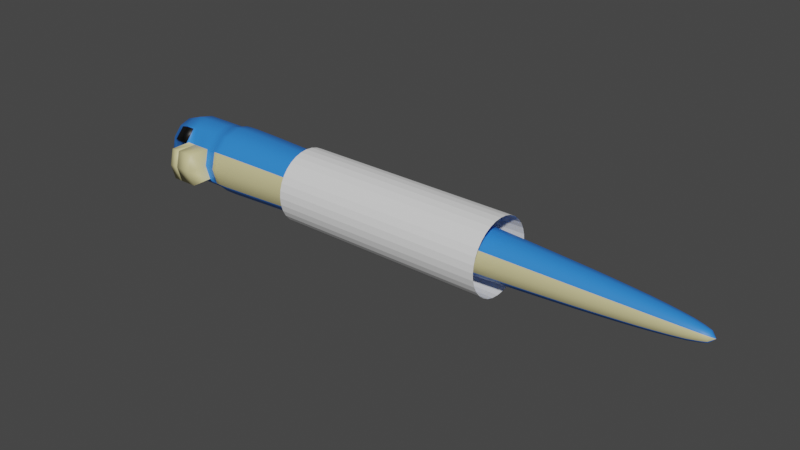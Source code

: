# Source: dratini.blend  (saved by Blender 2.90.8; exported with 4.5.12 LTS)
import bpy
from mathutils import Matrix  # noqa: F401  (used for matrix-valued properties, if any)

bpy.ops.wm.read_factory_settings(use_empty=True)
scene = bpy.context.scene
scene.name = 'Scene'

# ---- collections
col_collection = bpy.data.collections.new('Collection'); scene.collection.children.link(col_collection)

# ---- materials (node trees are filled in below, after node groups)
mat_body_1 = bpy.data.materials.new('body 1')
mat_body_1.use_transparent_shadow = False
mat_body_2 = bpy.data.materials.new('body 2')
mat_body_2.use_transparent_shadow = False
mat_eyes_1 = bpy.data.materials.new('eyes 1')
mat_eyes_1.use_transparent_shadow = False

# ---- material node trees
mat_body_1.use_nodes = True; mat_body_1.node_tree.nodes.clear()
_N = mat_body_1.node_tree.nodes; _L = mat_body_1.node_tree.links
n0 = _N.new('ShaderNodeBsdfPrincipled'); n0.name = 'Principled BSDF'; n0.location = (10, 300)
n0.distribution = 'GGX'
n0.subsurface_method = 'BURLEY'
n0.inputs[0].default_value = (0.02846, 0.2234, 0.8, 1.0)
n0.inputs[3].default_value = 1.45
n0.inputs[27].default_value = (0.0, 0.0, 0.0, 1.0)
n0.inputs[28].default_value = 1.0
n1 = _N.new('ShaderNodeOutputMaterial'); n1.name = 'Material Output'; n1.location = (300, 300)
_L.new(n0.outputs[0], n1.inputs[0])
n1.is_active_output = True
mat_body_2.use_nodes = True; mat_body_2.node_tree.nodes.clear()
_N = mat_body_2.node_tree.nodes; _L = mat_body_2.node_tree.links
n0 = _N.new('ShaderNodeBsdfPrincipled'); n0.name = 'Principled BSDF'; n0.location = (10, 300)
n0.distribution = 'GGX'
n0.subsurface_method = 'BURLEY'
n0.inputs[0].default_value = (0.6351, 0.5725, 0.2908, 1.0)
n0.inputs[3].default_value = 1.45
n0.inputs[27].default_value = (0.0, 0.0, 0.0, 1.0)
n0.inputs[28].default_value = 1.0
n1 = _N.new('ShaderNodeOutputMaterial'); n1.name = 'Material Output'; n1.location = (300, 300)
_L.new(n0.outputs[0], n1.inputs[0])
n1.is_active_output = True
mat_eyes_1.use_nodes = True; mat_eyes_1.node_tree.nodes.clear()
_N = mat_eyes_1.node_tree.nodes; _L = mat_eyes_1.node_tree.links
n0 = _N.new('ShaderNodeBsdfPrincipled'); n0.name = 'Principled BSDF'; n0.location = (10, 300)
n0.distribution = 'GGX'
n0.subsurface_method = 'BURLEY'
n0.inputs[0].default_value = (0.0, 0.0, 0.0, 1.0)
n0.inputs[3].default_value = 1.45
n0.inputs[27].default_value = (0.0, 0.0, 0.0, 1.0)
n0.inputs[28].default_value = 1.0
n1 = _N.new('ShaderNodeOutputMaterial'); n1.name = 'Material Output'; n1.location = (300, 300)
_L.new(n0.outputs[0], n1.inputs[0])
n1.is_active_output = True

# ---- world
world_world = bpy.data.worlds.new('World'); scene.world = world_world
world_world.use_nodes = True; world_world.node_tree.nodes.clear()
_N = world_world.node_tree.nodes; _L = world_world.node_tree.links
n0 = _N.new('ShaderNodeOutputWorld'); n0.name = 'World Output'; n0.location = (300, 300)
n1 = _N.new('ShaderNodeBackground'); n1.name = 'Background'; n1.location = (10, 300)
n1.inputs[0].default_value = (0.05088, 0.05088, 0.05088, 1.0)
_L.new(n1.outputs[0], n0.inputs[0])
n0.is_active_output = True
world_world.color = (0.05088, 0.05088, 0.05088)
world_world.use_sun_shadow = False
world_world.sun_shadow_jitter_overblur = 0.0

# ---- meshes
me_cylinder = bpy.data.meshes.new('Cylinder')
me_cylinder.from_pydata([(1.0, 7.55e-08, -1.0), (1.0, 7.55e-08, 1.0), (0.9808, -0.1951, -1.0), (0.9808, -0.1951, 1.0), (0.9239, -0.3827, -1.0), (0.9239, -0.3827, 1.0), (0.8315, -0.5556, -1.0), (0.8315, -0.5556, 1.0), (0.7071, -0.7071, -1.0), (0.7071, -0.7071, 1.0), (0.5556, -0.8315, -1.0), (0.5556, -0.8315, 1.0), (0.3827, -0.9239, -1.0), (0.3827, -0.9239, 1.0), (0.1951, -0.9808, -1.0), (0.1951, -0.9808, 1.0), (-3.258e-07, -1.0, -1.0), (-3.258e-07, -1.0, 1.0), (-0.1951, -0.9808, -1.0), (-0.1951, -0.9808, 1.0), (-0.3827, -0.9239, -1.0), (-0.3827, -0.9239, 1.0), (-0.5556, -0.8315, -1.0), (-0.5556, -0.8315, 1.0), (-0.7071, -0.7071, -1.0), (-0.7071, -0.7071, 1.0), (-0.8315, -0.5556, -1.0), (-0.8315, -0.5556, 1.0), (-0.9239, -0.3827, -1.0), (-0.9239, -0.3827, 1.0), (-0.9808, -0.1951, -1.0), (-0.9808, -0.1951, 1.0), (-1.0, 9.656e-07, -1.0), (-1.0, 9.656e-07, 1.0), (1.0, 0.0, 0.8), (1.0, 0.0, 0.6), (1.0, 0.0, 0.4), (1.0, 0.0, 0.2), (1.0, 0.0, 0.0), (1.0, 0.0, -0.2), (1.0, 0.0, -0.4), (1.0, 0.0, -0.6), (1.0, 0.0, -0.8), (0.9808, -0.1951, 0.8), (0.9808, -0.1951, 0.6), (0.9808, -0.1951, 0.4), (0.9808, -0.1951, 0.2), (0.9808, -0.1951, 0.0), (0.9808, -0.1951, -0.2), (0.9808, -0.1951, -0.4), (0.9808, -0.1951, -0.6), (0.9808, -0.1951, -0.8), (0.9239, -0.3827, 0.8), (0.9239, -0.3827, 0.6), (0.9239, -0.3827, 0.4), (0.9239, -0.3827, 0.2), (0.9239, -0.3827, 0.0), (0.9239, -0.3827, -0.2), (0.9239, -0.3827, -0.4), (0.9239, -0.3827, -0.6), (0.9239, -0.3827, -0.8), (0.8315, -0.5556, 0.8), (0.8315, -0.5556, 0.6), (0.8315, -0.5556, 0.4), (0.8315, -0.5556, 0.2), (0.8315, -0.5556, 0.0), (0.8315, -0.5556, -0.2), (0.8315, -0.5556, -0.4), (0.8315, -0.5556, -0.6), (0.8315, -0.5556, -0.8), (0.7071, -0.7071, 0.8), (0.7071, -0.7071, 0.6), (0.7071, -0.7071, 0.4), (0.7071, -0.7071, 0.2), (0.7071, -0.7071, 0.0), (0.7071, -0.7071, -0.2), (0.7071, -0.7071, -0.4), (0.7071, -0.7071, -0.6), (0.7071, -0.7071, -0.8), (0.5556, -0.8315, 0.8), (0.5556, -0.8315, 0.6), (0.5556, -0.8315, 0.4), (0.5556, -0.8315, 0.2), (0.5556, -0.8315, 0.0), (0.5556, -0.8315, -0.2), (0.5556, -0.8315, -0.4), (0.5556, -0.8315, -0.6), (0.5556, -0.8315, -0.8), (0.3827, -0.9239, 0.8), (0.3827, -0.9239, 0.6), (0.3827, -0.9239, 0.4), (0.3827, -0.9239, 0.2), (0.3827, -0.9239, 0.0), (0.3827, -0.9239, -0.2), (0.3827, -0.9239, -0.4), (0.3827, -0.9239, -0.6), (0.3827, -0.9239, -0.8), (0.1951, -0.9808, 0.8), (0.1951, -0.9808, 0.6), (0.1951, -0.9808, 0.4), (0.1951, -0.9808, 0.2), (0.1951, -0.9808, 0.0), (0.1951, -0.9808, -0.2), (0.1951, -0.9808, -0.4), (0.1951, -0.9808, -0.6), (0.1951, -0.9808, -0.8), (-3.258e-07, -1.0, 0.8), (-3.258e-07, -1.0, 0.6), (-3.258e-07, -1.0, 0.4), (-3.258e-07, -1.0, 0.2), (-3.258e-07, -1.0, 0.0), (-3.258e-07, -1.0, -0.2), (-3.258e-07, -1.0, -0.4), (-3.258e-07, -1.0, -0.6), (-3.258e-07, -1.0, -0.8), (-0.1951, -0.9808, 0.8), (-0.1951, -0.9808, 0.6), (-0.1951, -0.9808, 0.4), (-0.1951, -0.9808, 0.2), (-0.1951, -0.9808, 0.0), (-0.1951, -0.9808, -0.2), (-0.1951, -0.9808, -0.4), (-0.1951, -0.9808, -0.6), (-0.1951, -0.9808, -0.8), (-0.3827, -0.9239, 0.8), (-0.3827, -0.9239, 0.6), (-0.3827, -0.9239, 0.4), (-0.3827, -0.9239, 0.2), (-0.3827, -0.9239, 0.0), (-0.3827, -0.9239, -0.2), (-0.3827, -0.9239, -0.4), (-0.3827, -0.9239, -0.6), (-0.3827, -0.9239, -0.8), (-0.5556, -0.8315, 0.8), (-0.5556, -0.8315, 0.6), (-0.5556, -0.8315, 0.4), (-0.5556, -0.8315, 0.2), (-0.5556, -0.8315, 0.0), (-0.5556, -0.8315, -0.2), (-0.5556, -0.8315, -0.4), (-0.5556, -0.8315, -0.6), (-0.5556, -0.8315, -0.8), (-0.7071, -0.7071, 0.8), (-0.7071, -0.7071, 0.6), (-0.7071, -0.7071, 0.4), (-0.7071, -0.7071, 0.2), (-0.7071, -0.7071, 0.0), (-0.7071, -0.7071, -0.2), (-0.7071, -0.7071, -0.4), (-0.7071, -0.7071, -0.6), (-0.7071, -0.7071, -0.8), (-0.8315, -0.5556, 0.8), (-0.8315, -0.5556, 0.6), (-0.8315, -0.5556, 0.4), (-0.8315, -0.5556, 0.2), (-0.8315, -0.5556, 0.0), (-0.8315, -0.5556, -0.2), (-0.8315, -0.5556, -0.4), (-0.8315, -0.5556, -0.6), (-0.8315, -0.5556, -0.8), (-0.9239, -0.3827, 0.8), (-0.9239, -0.3827, 0.6), (-0.9239, -0.3827, 0.4), (-0.9239, -0.3827, 0.2), (-0.9239, -0.3827, 0.0), (-0.9239, -0.3827, -0.2), (-0.9239, -0.3827, -0.4), (-0.9239, -0.3827, -0.6), (-0.9239, -0.3827, -0.8), (-0.9808, -0.1951, 0.8), (-0.9808, -0.1951, 0.6), (-0.9808, -0.1951, 0.4), (-0.9808, -0.1951, 0.2), (-0.9808, -0.1951, 0.0), (-0.9808, -0.1951, -0.2), (-0.9808, -0.1951, -0.4), (-0.9808, -0.1951, -0.6), (-0.9808, -0.1951, -0.8), (-1.0, 0.0, 0.8), (-1.0, 0.0, 0.6), (-1.0, 0.0, 0.4), (-1.0, 0.0, 0.2), (-1.0, 0.0, 0.0), (-1.0, 0.0, -0.2), (-1.0, 0.0, -0.4), (-1.0, 0.0, -0.6), (-1.0, 0.0, -0.8)], [], [(34, 1, 3, 43), (43, 3, 5, 52), (52, 5, 7, 61), (61, 7, 9, 70), (70, 9, 11, 79), (79, 11, 13, 88), (88, 13, 15, 97), (97, 15, 17, 106), (106, 17, 19, 115), (115, 19, 21, 124), (124, 21, 23, 133), (133, 23, 25, 142), (142, 25, 27, 151), (151, 27, 29, 160), (160, 29, 31, 169), (169, 31, 33, 178), (30, 177, 186, 32), (177, 176, 185, 186), (176, 175, 184, 185), (175, 174, 183, 184), (174, 173, 182, 183), (173, 172, 181, 182), (172, 171, 180, 181), (171, 170, 179, 180), (170, 169, 178, 179), (28, 168, 177, 30), (168, 167, 176, 177), (167, 166, 175, 176), (166, 165, 174, 175), (165, 164, 173, 174), (164, 163, 172, 173), (163, 162, 171, 172), (162, 161, 170, 171), (161, 160, 169, 170), (26, 159, 168, 28), (159, 158, 167, 168), (158, 157, 166, 167), (157, 156, 165, 166), (156, 155, 164, 165), (155, 154, 163, 164), (154, 153, 162, 163), (153, 152, 161, 162), (152, 151, 160, 161), (24, 150, 159, 26), (150, 149, 158, 159), (149, 148, 157, 158), (148, 147, 156, 157), (147, 146, 155, 156), (146, 145, 154, 155), (145, 144, 153, 154), (144, 143, 152, 153), (143, 142, 151, 152), (22, 141, 150, 24), (141, 140, 149, 150), (140, 139, 148, 149), (139, 138, 147, 148), (138, 137, 146, 147), (137, 136, 145, 146), (136, 135, 144, 145), (135, 134, 143, 144), (134, 133, 142, 143), (20, 132, 141, 22), (132, 131, 140, 141), (131, 130, 139, 140), (130, 129, 138, 139), (129, 128, 137, 138), (128, 127, 136, 137), (127, 126, 135, 136), (126, 125, 134, 135), (125, 124, 133, 134), (18, 123, 132, 20), (123, 122, 131, 132), (122, 121, 130, 131), (121, 120, 129, 130), (120, 119, 128, 129), (119, 118, 127, 128), (118, 117, 126, 127), (117, 116, 125, 126), (116, 115, 124, 125), (16, 114, 123, 18), (114, 113, 122, 123), (113, 112, 121, 122), (112, 111, 120, 121), (111, 110, 119, 120), (110, 109, 118, 119), (109, 108, 117, 118), (108, 107, 116, 117), (107, 106, 115, 116), (14, 105, 114, 16), (105, 104, 113, 114), (104, 103, 112, 113), (103, 102, 111, 112), (102, 101, 110, 111), (101, 100, 109, 110), (100, 99, 108, 109), (99, 98, 107, 108), (98, 97, 106, 107), (12, 96, 105, 14), (96, 95, 104, 105), (95, 94, 103, 104), (94, 93, 102, 103), (93, 92, 101, 102), (92, 91, 100, 101), (91, 90, 99, 100), (90, 89, 98, 99), (89, 88, 97, 98), (10, 87, 96, 12), (87, 86, 95, 96), (86, 85, 94, 95), (85, 84, 93, 94), (84, 83, 92, 93), (83, 82, 91, 92), (82, 81, 90, 91), (81, 80, 89, 90), (80, 79, 88, 89), (8, 78, 87, 10), (78, 77, 86, 87), (77, 76, 85, 86), (76, 75, 84, 85), (75, 74, 83, 84), (74, 73, 82, 83), (73, 72, 81, 82), (72, 71, 80, 81), (71, 70, 79, 80), (6, 69, 78, 8), (69, 68, 77, 78), (68, 67, 76, 77), (67, 66, 75, 76), (66, 65, 74, 75), (65, 64, 73, 74), (64, 63, 72, 73), (63, 62, 71, 72), (62, 61, 70, 71), (4, 60, 69, 6), (60, 59, 68, 69), (59, 58, 67, 68), (58, 57, 66, 67), (57, 56, 65, 66), (56, 55, 64, 65), (55, 54, 63, 64), (54, 53, 62, 63), (53, 52, 61, 62), (2, 51, 60, 4), (51, 50, 59, 60), (50, 49, 58, 59), (49, 48, 57, 58), (48, 47, 56, 57), (47, 46, 55, 56), (46, 45, 54, 55), (45, 44, 53, 54), (44, 43, 52, 53), (0, 42, 51, 2), (42, 41, 50, 51), (41, 40, 49, 50), (40, 39, 48, 49), (39, 38, 47, 48), (38, 37, 46, 47), (37, 36, 45, 46), (36, 35, 44, 45), (35, 34, 43, 44)])
_uv = me_cylinder.uv_layers.new(name='UVMap')
_uv.uv.foreach_set('vector', [0.75, 0.95, 0.75, 1.0, 0.7188, 1.0, 0.7187, 0.95, 0.7187, 0.95, 0.7188, 1.0, 0.6875, 1.0, 0.6875, 0.95, 0.6875, 0.95, 0.6875, 1.0, 0.6562, 1.0, 0.6562, 0.95, 0.6562, 0.95, 0.6562, 1.0, 0.625, 1.0, 0.625, 0.95, 0.625, 0.95, 0.625, 1.0, 0.5938, 1.0, 0.5938, 0.95, 0.5938, 0.95, 0.5938, 1.0, 0.5625, 1.0, 0.5625, 0.95, 0.5625, 0.95, 0.5625, 1.0, 0.5312, 1.0, 0.5312, 0.95, 0.5312, 0.95, 0.5312, 1.0, 0.5, 1.0, 0.5, 0.95, 0.5, 0.95, 0.5, 1.0, 0.4688, 1.0, 0.4688, 0.95, 0.4688, 0.95, 0.4688, 1.0, 0.4375, 1.0, 0.4375, 0.95, 0.4375, 0.95, 0.4375, 1.0, 0.4062, 1.0, 0.4062, 0.95, 0.4062, 0.95, 0.4062, 1.0, 0.375, 1.0, 0.375, 0.95, 0.375, 0.95, 0.375, 1.0, 0.3438, 1.0, 0.3438, 0.95, 0.3438, 0.95, 0.3438, 1.0, 0.3125, 1.0, 0.3125, 0.95, 0.3125, 0.95, 0.3125, 1.0, 0.2812, 1.0, 0.2812, 0.95, 0.2812, 0.95, 0.2812, 1.0, 0.25, 1.0, 0.25, 0.95, 0.2812, 0.5, 0.2812, 0.55, 0.25, 0.55, 0.25, 0.5, 0.2812, 0.55, 0.2812, 0.6, 0.25, 0.6, 0.25, 0.55, 0.2812, 0.6, 0.2812, 0.65, 0.25, 0.65, 0.25, 0.6, 0.2812, 0.65, 0.2812, 0.7, 0.25, 0.7, 0.25, 0.65, 0.2812, 0.7, 0.2812, 0.75, 0.25, 0.75, 0.25, 0.7, 0.2812, 0.75, 0.2812, 0.8, 0.25, 0.8, 0.25, 0.75, 0.2812, 0.8, 0.2812, 0.85, 0.25, 0.85, 0.25, 0.8, 0.2812, 0.85, 0.2812, 0.9, 0.25, 0.9, 0.25, 0.85, 0.2812, 0.9, 0.2812, 0.95, 0.25, 0.95, 0.25, 0.9, 0.3125, 0.5, 0.3125, 0.55, 0.2812, 0.55, 0.2812, 0.5, 0.3125, 0.55, 0.3125, 0.6, 0.2812, 0.6, 0.2812, 0.55, 0.3125, 0.6, 0.3125, 0.65, 0.2812, 0.65, 0.2812, 0.6, 0.3125, 0.65, 0.3125, 0.7, 0.2812, 0.7, 0.2812, 0.65, 0.3125, 0.7, 0.3125, 0.75, 0.2812, 0.75, 0.2812, 0.7, 0.3125, 0.75, 0.3125, 0.8, 0.2812, 0.8, 0.2812, 0.75, 0.3125, 0.8, 0.3125, 0.85, 0.2812, 0.85, 0.2812, 0.8, 0.3125, 0.85, 0.3125, 0.9, 0.2812, 0.9, 0.2812, 0.85, 0.3125, 0.9, 0.3125, 0.95, 0.2812, 0.95, 0.2812, 0.9, 0.3438, 0.5, 0.3438, 0.55, 0.3125, 0.55, 0.3125, 0.5, 0.3438, 0.55, 0.3437, 0.6, 0.3125, 0.6, 0.3125, 0.55, 0.3437, 0.6, 0.3437, 0.65, 0.3125, 0.65, 0.3125, 0.6, 0.3437, 0.65, 0.3437, 0.7, 0.3125, 0.7, 0.3125, 0.65, 0.3437, 0.7, 0.3437, 0.75, 0.3125, 0.75, 0.3125, 0.7, 0.3437, 0.75, 0.3438, 0.8, 0.3125, 0.8, 0.3125, 0.75, 0.3438, 0.8, 0.3438, 0.85, 0.3125, 0.85, 0.3125, 0.8, 0.3438, 0.85, 0.3438, 0.9, 0.3125, 0.9, 0.3125, 0.85, 0.3438, 0.9, 0.3438, 0.95, 0.3125, 0.95, 0.3125, 0.9, 0.375, 0.5, 0.375, 0.55, 0.3438, 0.55, 0.3438, 0.5, 0.375, 0.55, 0.375, 0.6, 0.3437, 0.6, 0.3438, 0.55, 0.375, 0.6, 0.375, 0.65, 0.3437, 0.65, 0.3437, 0.6, 0.375, 0.65, 0.375, 0.7, 0.3437, 0.7, 0.3437, 0.65, 0.375, 0.7, 0.375, 0.75, 0.3437, 0.75, 0.3437, 0.7, 0.375, 0.75, 0.375, 0.8, 0.3438, 0.8, 0.3437, 0.75, 0.375, 0.8, 0.375, 0.85, 0.3438, 0.85, 0.3438, 0.8, 0.375, 0.85, 0.375, 0.9, 0.3438, 0.9, 0.3438, 0.85, 0.375, 0.9, 0.375, 0.95, 0.3438, 0.95, 0.3438, 0.9, 0.4062, 0.5, 0.4062, 0.55, 0.375, 0.55, 0.375, 0.5, 0.4062, 0.55, 0.4062, 0.6, 0.375, 0.6, 0.375, 0.55, 0.4062, 0.6, 0.4063, 0.65, 0.375, 0.65, 0.375, 0.6, 0.4063, 0.65, 0.4063, 0.7, 0.375, 0.7, 0.375, 0.65, 0.4063, 0.7, 0.4062, 0.75, 0.375, 0.75, 0.375, 0.7, 0.4062, 0.75, 0.4062, 0.8, 0.375, 0.8, 0.375, 0.75, 0.4062, 0.8, 0.4062, 0.85, 0.375, 0.85, 0.375, 0.8, 0.4062, 0.85, 0.4062, 0.9, 0.375, 0.9, 0.375, 0.85, 0.4062, 0.9, 0.4062, 0.95, 0.375, 0.95, 0.375, 0.9, 0.4375, 0.5, 0.4375, 0.55, 0.4062, 0.55, 0.4062, 0.5, 0.4375, 0.55, 0.4375, 0.6, 0.4062, 0.6, 0.4062, 0.55, 0.4375, 0.6, 0.4375, 0.65, 0.4063, 0.65, 0.4062, 0.6, 0.4375, 0.65, 0.4375, 0.7, 0.4063, 0.7, 0.4063, 0.65, 0.4375, 0.7, 0.4375, 0.75, 0.4062, 0.75, 0.4063, 0.7, 0.4375, 0.75, 0.4375, 0.8, 0.4062, 0.8, 0.4062, 0.75, 0.4375, 0.8, 0.4375, 0.85, 0.4062, 0.85, 0.4062, 0.8, 0.4375, 0.85, 0.4375, 0.9, 0.4062, 0.9, 0.4062, 0.85, 0.4375, 0.9, 0.4375, 0.95, 0.4062, 0.95, 0.4062, 0.9, 0.4688, 0.5, 0.4688, 0.55, 0.4375, 0.55, 0.4375, 0.5, 0.4688, 0.55, 0.4688, 0.6, 0.4375, 0.6, 0.4375, 0.55, 0.4688, 0.6, 0.4688, 0.65, 0.4375, 0.65, 0.4375, 0.6, 0.4688, 0.65, 0.4688, 0.7, 0.4375, 0.7, 0.4375, 0.65, 0.4688, 0.7, 0.4688, 0.75, 0.4375, 0.75, 0.4375, 0.7, 0.4688, 0.75, 0.4688, 0.8, 0.4375, 0.8, 0.4375, 0.75, 0.4688, 0.8, 0.4688, 0.85, 0.4375, 0.85, 0.4375, 0.8, 0.4688, 0.85, 0.4688, 0.9, 0.4375, 0.9, 0.4375, 0.85, 0.4688, 0.9, 0.4688, 0.95, 0.4375, 0.95, 0.4375, 0.9, 0.5, 0.5, 0.5, 0.55, 0.4688, 0.55, 0.4688, 0.5, 0.5, 0.55, 0.5, 0.6, 0.4688, 0.6, 0.4688, 0.55, 0.5, 0.6, 0.5, 0.65, 0.4688, 0.65, 0.4688, 0.6, 0.5, 0.65, 0.5, 0.7, 0.4688, 0.7, 0.4688, 0.65, 0.5, 0.7, 0.5, 0.75, 0.4688, 0.75, 0.4688, 0.7, 0.5, 0.75, 0.5, 0.8, 0.4688, 0.8, 0.4688, 0.75, 0.5, 0.8, 0.5, 0.85, 0.4688, 0.85, 0.4688, 0.8, 0.5, 0.85, 0.5, 0.9, 0.4688, 0.9, 0.4688, 0.85, 0.5, 0.9, 0.5, 0.95, 0.4688, 0.95, 0.4688, 0.9, 0.5312, 0.5, 0.5312, 0.55, 0.5, 0.55, 0.5, 0.5, 0.5312, 0.55, 0.5312, 0.6, 0.5, 0.6, 0.5, 0.55, 0.5312, 0.6, 0.5312, 0.65, 0.5, 0.65, 0.5, 0.6, 0.5312, 0.65, 0.5312, 0.7, 0.5, 0.7, 0.5, 0.65, 0.5312, 0.7, 0.5312, 0.75, 0.5, 0.75, 0.5, 0.7, 0.5312, 0.75, 0.5312, 0.8, 0.5, 0.8, 0.5, 0.75, 0.5312, 0.8, 0.5312, 0.85, 0.5, 0.85, 0.5, 0.8, 0.5312, 0.85, 0.5312, 0.9, 0.5, 0.9, 0.5, 0.85, 0.5312, 0.9, 0.5312, 0.95, 0.5, 0.95, 0.5, 0.9, 0.5625, 0.5, 0.5625, 0.55, 0.5312, 0.55, 0.5312, 0.5, 0.5625, 0.55, 0.5625, 0.6, 0.5312, 0.6, 0.5312, 0.55, 0.5625, 0.6, 0.5625, 0.65, 0.5312, 0.65, 0.5312, 0.6, 0.5625, 0.65, 0.5625, 0.7, 0.5312, 0.7, 0.5312, 0.65, 0.5625, 0.7, 0.5625, 0.75, 0.5312, 0.75, 0.5312, 0.7, 0.5625, 0.75, 0.5625, 0.8, 0.5312, 0.8, 0.5312, 0.75, 0.5625, 0.8, 0.5625, 0.85, 0.5312, 0.85, 0.5312, 0.8, 0.5625, 0.85, 0.5625, 0.9, 0.5312, 0.9, 0.5312, 0.85, 0.5625, 0.9, 0.5625, 0.95, 0.5312, 0.95, 0.5312, 0.9, 0.5938, 0.5, 0.5938, 0.55, 0.5625, 0.55, 0.5625, 0.5, 0.5938, 0.55, 0.5938, 0.6, 0.5625, 0.6, 0.5625, 0.55, 0.5938, 0.6, 0.5938, 0.65, 0.5625, 0.65, 0.5625, 0.6, 0.5938, 0.65, 0.5938, 0.7, 0.5625, 0.7, 0.5625, 0.65, 0.5938, 0.7, 0.5938, 0.75, 0.5625, 0.75, 0.5625, 0.7, 0.5938, 0.75, 0.5938, 0.8, 0.5625, 0.8, 0.5625, 0.75, 0.5938, 0.8, 0.5938, 0.85, 0.5625, 0.85, 0.5625, 0.8, 0.5938, 0.85, 0.5938, 0.9, 0.5625, 0.9, 0.5625, 0.85, 0.5938, 0.9, 0.5938, 0.95, 0.5625, 0.95, 0.5625, 0.9, 0.625, 0.5, 0.625, 0.55, 0.5938, 0.55, 0.5938, 0.5, 0.625, 0.55, 0.625, 0.6, 0.5938, 0.6, 0.5938, 0.55, 0.625, 0.6, 0.625, 0.65, 0.5938, 0.65, 0.5938, 0.6, 0.625, 0.65, 0.625, 0.7, 0.5938, 0.7, 0.5938, 0.65, 0.625, 0.7, 0.625, 0.75, 0.5938, 0.75, 0.5938, 0.7, 0.625, 0.75, 0.625, 0.8, 0.5938, 0.8, 0.5938, 0.75, 0.625, 0.8, 0.625, 0.85, 0.5938, 0.85, 0.5938, 0.8, 0.625, 0.85, 0.625, 0.9, 0.5938, 0.9, 0.5938, 0.85, 0.625, 0.9, 0.625, 0.95, 0.5938, 0.95, 0.5938, 0.9, 0.6562, 0.5, 0.6562, 0.55, 0.625, 0.55, 0.625, 0.5, 0.6562, 0.55, 0.6562, 0.6, 0.625, 0.6, 0.625, 0.55, 0.6562, 0.6, 0.6563, 0.65, 0.625, 0.65, 0.625, 0.6, 0.6563, 0.65, 0.6563, 0.7, 0.625, 0.7, 0.625, 0.65, 0.6563, 0.7, 0.6562, 0.75, 0.625, 0.75, 0.625, 0.7, 0.6562, 0.75, 0.6562, 0.8, 0.625, 0.8, 0.625, 0.75, 0.6562, 0.8, 0.6562, 0.85, 0.625, 0.85, 0.625, 0.8, 0.6562, 0.85, 0.6562, 0.9, 0.625, 0.9, 0.625, 0.85, 0.6562, 0.9, 0.6562, 0.95, 0.625, 0.95, 0.625, 0.9, 0.6875, 0.5, 0.6875, 0.55, 0.6562, 0.55, 0.6562, 0.5, 0.6875, 0.55, 0.6875, 0.6, 0.6562, 0.6, 0.6562, 0.55, 0.6875, 0.6, 0.6875, 0.65, 0.6563, 0.65, 0.6562, 0.6, 0.6875, 0.65, 0.6875, 0.7, 0.6563, 0.7, 0.6563, 0.65, 0.6875, 0.7, 0.6875, 0.75, 0.6562, 0.75, 0.6563, 0.7, 0.6875, 0.75, 0.6875, 0.8, 0.6562, 0.8, 0.6562, 0.75, 0.6875, 0.8, 0.6875, 0.85, 0.6562, 0.85, 0.6562, 0.8, 0.6875, 0.85, 0.6875, 0.9, 0.6562, 0.9, 0.6562, 0.85, 0.6875, 0.9, 0.6875, 0.95, 0.6562, 0.95, 0.6562, 0.9, 0.7188, 0.5, 0.7188, 0.55, 0.6875, 0.55, 0.6875, 0.5, 0.7188, 0.55, 0.7188, 0.6, 0.6875, 0.6, 0.6875, 0.55, 0.7188, 0.6, 0.7188, 0.65, 0.6875, 0.65, 0.6875, 0.6, 0.7188, 0.65, 0.7188, 0.7, 0.6875, 0.7, 0.6875, 0.65, 0.7188, 0.7, 0.7188, 0.75, 0.6875, 0.75, 0.6875, 0.7, 0.7188, 0.75, 0.7188, 0.8, 0.6875, 0.8, 0.6875, 0.75, 0.7188, 0.8, 0.7187, 0.85, 0.6875, 0.85, 0.6875, 0.8, 0.7187, 0.85, 0.7187, 0.9, 0.6875, 0.9, 0.6875, 0.85, 0.7187, 0.9, 0.7187, 0.95, 0.6875, 0.95, 0.6875, 0.9, 0.75, 0.5, 0.75, 0.55, 0.7188, 0.55, 0.7188, 0.5, 0.75, 0.55, 0.75, 0.6, 0.7188, 0.6, 0.7188, 0.55, 0.75, 0.6, 0.75, 0.65, 0.7188, 0.65, 0.7188, 0.6, 0.75, 0.65, 0.75, 0.7, 0.7188, 0.7, 0.7188, 0.65, 0.75, 0.7, 0.75, 0.75, 0.7188, 0.75, 0.7188, 0.7, 0.75, 0.75, 0.75, 0.8, 0.7188, 0.8, 0.7188, 0.75, 0.75, 0.8, 0.75, 0.85, 0.7187, 0.85, 0.7188, 0.8, 0.75, 0.85, 0.75, 0.9, 0.7187, 0.9, 0.7187, 0.85, 0.75, 0.9, 0.75, 0.95, 0.7187, 0.95, 0.7187, 0.9])
me_cylinder.use_remesh_fix_poles = True
me_cylinder.use_remesh_preserve_attributes = False
me_cylinder.use_mirror_vertex_groups = False
me_cylinder.update()
me_beziercurve = bpy.data.meshes.new('BezierCurve')
me_beziercurve.from_pydata([(-3.826, 0.745, 0.4316), (-3.804, 0.4299, 0.7475), (-3.77, -0.0004291, 0.8632), (-3.736, -0.4306, 0.7475), (-3.709, -0.7455, 0.4316), (-3.697, -0.8605, 5.66e-07), (-3.704, -0.745, -0.4316), (-3.727, -0.4299, -0.7475), (-3.76, 0.0004287, -0.8632), (-3.794, 0.4306, -0.7475), (-3.821, 0.7455, -0.4316), (-3.833, 0.8605, -7.589e-07), (-3.697, 0.7934, 0.4562), (-3.685, 0.46, 0.7898), (-3.668, 0.004592, 0.9118), (-3.651, -0.4507, 0.7896), (-3.637, -0.784, 0.4559), (-3.631, -0.9059, 0.0002209), (-3.635, -0.7837, -0.4554), (-3.646, -0.4503, -0.789), (-3.663, 0.005149, -0.911), (-3.68, 0.4605, -0.7888), (-3.694, 0.7937, -0.4551), (-3.7, 0.9156, 0.0005697), (-3.52, 0.8025, 0.4592), (-3.513, 0.4671, 0.7945), (-3.504, 0.008878, 0.9172), (-3.494, -0.4492, 0.7943), (-3.486, -0.7845, 0.4588), (-3.483, -0.9072, 0.0005295), (-3.484, -0.7843, -0.4577), (-3.491, -0.4488, -0.7931), (-3.501, 0.009367, -0.9157), (-3.51, 0.4675, -0.7929), (-3.518, 0.8028, -0.4573), (-3.522, 0.9254, 0.0009513), (-3.29, 0.8083, 0.4606), (-3.286, 0.472, 0.7969), (-3.28, 0.01255, 0.9199), (-3.273, -0.4468, 0.7966), (-3.268, -0.783, 0.4603), (-3.266, -0.9059, 0.0008168), (-3.267, -0.7827, -0.4586), (-3.272, -0.4464, -0.7948), (-3.278, 0.01302, -0.9178), (-3.284, 0.4724, -0.7946), (-3.289, 0.8086, -0.4582), (-3.292, 0.9315, 0.001259), (-3.008, 0.8036, 0.4563), (-3.005, 0.4705, 0.7892), (-3.001, 0.01566, 0.911), (-2.996, -0.4391, 0.789), (-2.993, -0.772, 0.456), (-2.992, -0.8938, 0.001067), (-2.992, -0.7718, -0.4538), (-2.995, -0.4387, -0.7867), (-2.999, 0.01612, -0.9084), (-3.004, 0.4709, -0.7864), (-3.007, 0.8038, -0.4534), (-3.009, 0.9256, 0.001513), (-2.675, 0.7983, 0.452), (-2.673, 0.4686, 0.7816), (-2.671, 0.01825, 0.9021), (-2.667, -0.432, 0.7813), (-2.665, -0.7616, 0.4516), (-2.664, -0.8821, 0.001277), (-2.665, -0.7613, -0.449), (-2.667, -0.4316, -0.7786), (-2.67, 0.0187, -0.8991), (-2.673, 0.469, -0.7783), (-2.675, 0.7985, -0.4486), (-2.676, 0.9191, 0.001721), (-2.297, 0.7887, 0.4454), (-2.295, 0.4639, 0.7701), (-2.293, 0.02034, 0.8888), (-2.291, -0.4232, 0.7698), (-2.289, -0.7478, 0.445), (-2.289, -0.8666, 0.001449), (-2.289, -0.7476, -0.4421), (-2.29, -0.4228, -0.7667), (-2.292, 0.02078, -0.8855), (-2.295, 0.4643, -0.7665), (-2.296, 0.7889, -0.4417), (-2.297, 0.9077, 0.001888), (-1.875, 0.7762, 0.4374), (-1.874, 0.4574, 0.756), (-1.873, 0.02196, 0.8726), (-1.871, -0.4134, 0.7558), (-1.87, -0.732, 0.437), (-1.87, -0.8486, 0.001584), (-1.87, -0.7318, -0.4338), (-1.871, -0.413, -0.7524), (-1.872, 0.02239, -0.869), (-1.874, 0.4577, -0.7522), (-1.875, 0.7764, -0.4334), (-1.875, 0.8929, 0.002015), (-1.415, 0.7632, 0.4293), (-1.415, 0.4504, 0.7419), (-1.414, 0.02314, 0.8563), (-1.413, -0.404, 0.7417), (-1.412, -0.7167, 0.4289), (-1.412, -0.831, 0.001684), (-1.412, -0.7165, -0.4255), (-1.413, -0.4037, -0.7381), (-1.414, 0.02357, -0.8525), (-1.414, 0.4507, -0.7379), (-1.415, 0.7634, -0.4251), (-1.415, 0.8777, 0.002108), (-0.9212, 0.7479, 0.4201), (-0.9208, 0.4419, 0.726), (-0.9204, 0.02392, 0.8378), (-0.9199, -0.394, 0.7258), (-0.9195, -0.6999, 0.4197), (-0.9193, -0.8118, 0.001751), (-0.9194, -0.6997, -0.4162), (-0.9197, -0.3936, -0.722), (-0.9202, 0.02434, -0.8339), (-0.9207, 0.4423, -0.7218), (-0.9211, 0.7481, -0.4158), (-0.9213, 0.86, 0.002166), (-0.3969, 0.7301, 0.4096), (-0.3967, 0.4318, 0.7077), (-0.3966, 0.02433, 0.8168), (-0.3964, -0.383, 0.7075), (-0.3963, -0.6812, 0.4092), (-0.3962, -0.7903, 0.001789), (-0.3962, -0.681, -0.4056), (-0.3963, -0.3827, -0.7037), (-0.3965, 0.02473, -0.8128), (-0.3967, 0.4321, -0.7035), (-0.3968, 0.7303, -0.4052), (-0.3969, 0.8393, 0.002193), (0.1534, 0.7119, 0.399), (0.1534, 0.4213, 0.6895), (0.1533, 0.02439, 0.7957), (0.1532, -0.3724, 0.6893), (0.1532, -0.6629, 0.3987), (0.1532, -0.7691, 0.001798), (0.1532, -0.6627, -0.395), (0.1532, -0.3721, -0.6855), (0.1533, 0.02478, -0.7917), (0.1534, 0.4216, -0.6853), (0.1534, 0.7121, -0.3947), (0.1534, 0.8183, 0.002193), (0.7255, 0.6934, 0.3885), (0.7254, 0.4105, 0.6712), (0.7251, 0.02414, 0.7746), (0.7248, -0.3622, 0.671), (0.7246, -0.6449, 0.3881), (0.7245, -0.7483, 0.001783), (0.7246, -0.6447, -0.3845), (0.7247, -0.3618, -0.6672), (0.725, 0.02452, -0.7707), (0.7253, 0.4108, -0.6671), (0.7255, 0.6935, -0.3842), (0.7256, 0.797, 0.002166), (1.315, 0.6716, 0.3762), (1.315, 0.3977, 0.65), (1.315, 0.0236, 0.7501), (1.314, -0.3505, 0.6498), (1.314, -0.6243, 0.3759), (1.314, -0.7244, 0.001745), (1.314, -0.6241, -0.3723), (1.314, -0.3501, -0.6461), (1.314, 0.02397, -0.7463), (1.315, 0.398, -0.6459), (1.315, 0.6718, -0.372), (1.315, 0.772, 0.002116), (1.918, 0.6495, 0.3638), (1.918, 0.3846, 0.6285), (1.918, 0.02281, 0.7254), (1.917, -0.3389, 0.6283), (1.917, -0.6037, 0.3635), (1.916, -0.7005, 0.001686), (1.916, -0.6035, -0.36), (1.917, -0.3386, -0.6248), (1.917, 0.02317, -0.7216), (1.918, 0.3849, -0.6246), (1.918, 0.6496, -0.3597), (1.918, 0.7465, 0.002046), (2.531, 0.6271, 0.3513), (2.53, 0.3712, 0.6071), (2.53, 0.0218, 0.7006), (2.529, -0.3276, 0.6069), (2.529, -0.5833, 0.351), (2.528, -0.6768, 0.00161), (2.528, -0.5831, -0.3478), (2.529, -0.3273, -0.6035), (2.53, 0.02214, -0.697), (2.53, 0.3715, -0.6033), (2.531, 0.6272, -0.3475), (2.531, 0.7208, 0.001957), (3.148, 0.6039, 0.3385), (3.148, 0.3573, 0.585), (3.147, 0.02059, 0.6751), (3.146, -0.3161, 0.5848), (3.146, -0.5625, 0.3382), (3.145, -0.6527, 0.001518), (3.146, -0.5624, -0.3352), (3.146, -0.3158, -0.5816), (3.147, 0.02093, -0.6717), (3.147, 0.3576, -0.5814), (3.148, 0.604, -0.3349), (3.148, 0.6942, 0.001852), (3.766, 0.5783, 0.3245), (3.766, 0.342, 0.5607), (3.765, 0.01923, 0.6471), (3.764, -0.3035, 0.5605), (3.764, -0.5397, 0.3242), (3.764, -0.6261, 0.001413), (3.764, -0.5396, -0.3213), (3.764, -0.3032, -0.5575), (3.765, 0.01955, -0.6439), (3.766, 0.3423, -0.5574), (3.766, 0.5785, -0.321), (3.767, 0.6649, 0.001734), (4.381, 0.5527, 0.3104), (4.381, 0.3266, 0.5364), (4.38, 0.01773, 0.6191), (4.379, -0.2911, 0.5362), (4.379, -0.5171, 0.3101), (4.378, -0.5997, 0.001298), (4.378, -0.5169, -0.3075), (4.379, -0.2908, -0.5335), (4.38, 0.01803, -0.6162), (4.381, 0.3268, -0.5333), (4.381, 0.5528, -0.3072), (4.381, 0.6355, 0.001605), (4.989, 0.5269, 0.2963), (4.988, 0.311, 0.5121), (4.987, 0.01613, 0.591), (4.986, -0.2787, 0.5119), (4.986, -0.4945, 0.296), (4.985, -0.5734, 0.001175), (4.986, -0.4943, -0.2937), (4.986, -0.2784, -0.5094), (4.987, 0.01642, -0.5884), (4.988, 0.3113, -0.5093), (4.988, 0.527, -0.2934), (4.989, 0.606, 0.001467), (5.584, 0.4997, 0.2814), (5.583, 0.2946, 0.4864), (5.583, 0.01446, 0.5614), (5.582, -0.2656, 0.4862), (5.581, -0.4706, 0.2812), (5.581, -0.5456, 0.001046), (5.581, -0.4705, -0.279), (5.582, -0.2654, -0.484), (5.582, 0.01474, -0.559), (5.583, 0.2948, -0.4839), (5.584, 0.4998, -0.2788), (5.584, 0.5748, 0.001324), (6.164, 0.4709, 0.2656), (6.163, 0.2773, 0.4592), (6.162, 0.01275, 0.53), (6.161, -0.2517, 0.4591), (6.161, -0.4453, 0.2654), (6.16, -0.5161, 0.0009141), (6.161, -0.4452, -0.2636), (6.161, -0.2515, -0.4571), (6.162, 0.01301, -0.5279), (6.163, 0.2775, -0.457), (6.163, 0.4711, -0.2633), (6.164, 0.5419, 0.001176), (6.723, 0.4422, 0.2499), (6.722, 0.2599, 0.4321), (6.722, 0.01103, 0.4987), (6.721, -0.2378, 0.4319), (6.72, -0.42, 0.2497), (6.72, -0.4866, 0.0007816), (6.72, -0.4199, -0.2481), (6.721, -0.2376, -0.4302), (6.721, 0.01127, -0.4969), (6.722, 0.2601, -0.4301), (6.723, 0.4423, -0.2479), (6.723, 0.5089, 0.001028), (7.258, 0.4134, 0.2342), (7.257, 0.2426, 0.4049), (7.257, 0.009326, 0.4673), (7.256, -0.2239, 0.4048), (7.255, -0.3947, 0.234), (7.255, -0.4571, 0.0006507), (7.255, -0.3946, -0.2326), (7.256, -0.2237, -0.4034), (7.256, 0.009558, -0.4658), (7.257, 0.2428, -0.4032), (7.258, 0.4136, -0.2324), (7.258, 0.476, 0.000882), (7.764, 0.3816, 0.2166), (7.764, 0.2235, 0.3745), (7.763, 0.007677, 0.4323), (7.762, -0.2081, 0.3744), (7.762, -0.3661, 0.2164), (7.761, -0.4239, 0.0005248), (7.762, -0.366, -0.2153), (7.762, -0.208, -0.3733), (7.763, 0.007892, -0.431), (7.763, 0.2237, -0.3732), (7.764, 0.3817, -0.2151), (7.764, 0.4395, 0.0007388), (8.238, 0.3495, 0.1988), (8.237, 0.2044, 0.3439), (8.237, 0.00611, 0.397), (8.236, -0.1921, 0.3438), (8.235, -0.3372, 0.1987), (8.235, -0.3903, 0.0004056), (8.235, -0.3371, -0.1978), (8.236, -0.192, -0.3429), (8.236, 0.006307, -0.396), (8.237, 0.2045, -0.3428), (8.238, 0.3496, -0.1977), (8.238, 0.4027, 0.0006022), (8.674, 0.3176, 0.1811), (8.674, 0.1853, 0.3134), (8.673, 0.004654, 0.3617), (8.673, -0.176, 0.3133), (8.672, -0.3082, 0.181), (8.672, -0.3566, 0.0002955), (8.672, -0.3081, -0.1804), (8.672, -0.1758, -0.3126), (8.673, 0.004834, -0.3609), (8.674, 0.1855, -0.3125), (8.674, 0.3177, -0.1802), (8.674, 0.3661, 0.0004746), (9.069, 0.2823, 0.1614), (9.069, 0.1644, 0.2792), (9.069, 0.003341, 0.3223), (9.068, -0.1577, 0.2791), (9.068, -0.2755, 0.1612), (9.067, -0.3186, 0.0001978), (9.067, -0.2754, -0.1608), (9.068, -0.1575, -0.2787), (9.068, 0.003501, -0.3218), (9.069, 0.1645, -0.2786), (9.069, 0.2824, -0.1607), (9.069, 0.3255, 0.0003575), (9.419, 0.2458, 0.1408), (9.419, 0.1428, 0.2437), (9.418, 0.002201, 0.2814), (9.418, -0.1384, 0.2437), (9.418, -0.2413, 0.1407), (9.418, -0.2789, 0.0001145), (9.418, -0.2412, -0.1405), (9.418, -0.1383, -0.2434), (9.418, 0.002341, -0.281), (9.419, 0.1429, -0.2433), (9.419, 0.2458, -0.1404), (9.419, 0.2835, 0.000254), (9.719, 0.209, 0.1201), (9.719, 0.1212, 0.2079), (9.719, 0.001263, 0.24), (9.718, -0.1187, 0.2078), (9.718, -0.2065, 0.12), (9.718, -0.2386, 4.784e-05), (9.718, -0.2064, -0.1199), (9.718, -0.1186, -0.2077), (9.719, 0.001382, -0.2398), (9.719, 0.1213, -0.2076), (9.719, 0.2091, -0.1198), (9.72, 0.2412, 0.0001669), (9.966, 0.164, 0.09442), (9.966, 0.09489, 0.1635), (9.965, 0.0005612, 0.1887), (9.965, -0.09376, 0.1634), (9.965, -0.1628, 0.09434), (9.965, -0.188, 2.546e-06), (9.965, -0.1627, -0.09432), (9.965, -0.09368, -0.1634), (9.965, 0.0006551, -0.1886), (9.966, 0.09498, -0.1633), (9.966, 0.164, -0.09424), (9.966, 0.1893, 9.617e-05), (10.15, 0.1172, 0.06763), (10.15, 0.06771, 0.1171), (10.15, 0.0001234, 0.1352), (10.15, -0.06746, 0.1171), (10.15, -0.1169, 0.06757), (10.15, -0.135, -2.082e-05), (10.15, -0.1169, -0.0676), (10.15, -0.0674, -0.1171), (10.15, 0.0001907, -0.1352), (10.15, 0.06777, -0.117), (10.15, 0.1172, -0.06754), (10.15, 0.1353, 4.632e-05), (10.28, -7.451e-09, -1.863e-09), (10.28, -7.451e-09, 0.0), (10.28, -8.382e-09, 0.0), (10.28, -9.313e-09, 0.0), (10.28, -7.451e-09, -1.863e-09), (10.28, -7.451e-09, -9.65e-10), (10.28, -7.451e-09, -1.863e-09), (10.28, -9.313e-09, 0.0), (10.28, -8.382e-09, 0.0), (10.28, -7.451e-09, 0.0), (10.28, -7.451e-09, -1.863e-09), (10.28, -7.451e-09, -9.65e-10), (-5.769, -1.192e-07, 0.0), (-5.769, -1.192e-07, 0.0), (-5.769, -1.291e-07, 0.0), (-5.769, -1.192e-07, 0.0), (-5.769, -1.192e-07, 0.0), (-5.769, -1.192e-07, -1.153e-09), (-5.769, -1.192e-07, 0.0), (-5.769, -1.192e-07, 0.0), (-5.769, -1.291e-07, 0.0), (-5.769, -1.192e-07, 0.0), (-5.769, -1.192e-07, 0.0), (-5.769, -1.192e-07, -1.153e-09), (-3.954, -0.745, -0.4316), (-4.205, -0.745, -0.4316), (-4.455, -0.745, -0.4316), (-4.706, -0.745, -0.4316), (-4.956, -0.745, -0.4316), (-5.213, -0.6705, -0.3884), (-5.469, -0.596, -0.3453), (-5.487, -0.3439, -0.598), (-5.233, -0.3869, -0.6728), (-4.979, -0.4299, -0.7475), (-4.728, -0.4299, -0.7475), (-4.478, -0.4299, -0.7475), (-4.227, -0.4299, -0.7475), (-3.977, -0.4299, -0.7475), (-3.948, -0.8605, 5.66e-07), (-4.449, -0.8605, 5.66e-07), (-4.699, -0.8605, 5.66e-07), (-4.95, -0.8605, 5.66e-07), (-5.207, -0.7745, 5.104e-07), (-5.464, -0.6884, 4.548e-07), (-3.96, -0.7455, 0.4316), (-4.21, -0.7455, 0.4316), (-4.461, -0.7455, 0.4316), (-4.711, -0.7455, 0.4316), (-4.961, -0.7455, 0.4316), (-5.218, -0.6709, 0.3884), (-5.474, -0.5964, 0.3453), (-3.986, -0.4306, 0.7475), (-4.237, -0.4306, 0.7475), (-4.487, -0.4306, 0.7475), (-4.738, -0.4306, 0.7475), (-4.988, -0.4306, 0.7475), (-5.242, -0.3876, 0.6728), (-5.495, -0.3445, 0.598), (-4.021, -0.0004291, 0.8632), (-4.271, -0.0004291, 0.8632), (-4.522, -0.0004291, 0.8632), (-4.772, -0.0004291, 0.8632), (-5.023, -0.0004291, 0.8632), (-5.273, -0.0003862, 0.7769), (-5.523, -0.0003433, 0.6905), (-4.071, 0.7455, -0.4316), (-4.322, 0.7455, -0.4316), (-4.572, 0.7455, -0.4316), (-4.823, 0.7455, -0.4316), (-5.073, 0.7455, -0.4316), (-5.318, 0.6709, -0.3884), (-5.563, 0.5964, -0.3453), (-5.572, 0.6884, -6.051e-07), (-5.329, 0.7745, -6.82e-07), (-5.085, 0.8605, -7.589e-07), (-4.834, 0.8605, -7.589e-07), (-4.584, 0.8605, -7.589e-07), (-4.334, 0.8605, -7.589e-07), (-4.083, 0.8605, -7.589e-07), (-5.567, 0.596, 0.3453), (-5.323, 0.6705, 0.3884), (-5.079, 0.745, 0.4316), (-4.828, 0.745, 0.4316), (-4.578, 0.745, 0.4316), (-4.327, 0.745, 0.4316), (-4.077, 0.745, 0.4316), (-4.054, 0.4299, 0.7475), (-4.304, 0.4299, 0.7475), (-4.555, 0.4299, 0.7475), (-4.805, 0.4299, 0.7475), (-5.056, 0.4299, 0.7475), (-5.302, 0.3869, 0.6728), (-5.549, 0.3439, 0.598), (-4.045, 0.4306, -0.7475), (-4.295, 0.4306, -0.7475), (-4.545, 0.4306, -0.7475), (-4.796, 0.4306, -0.7475), (-5.046, 0.4306, -0.7475), (-5.294, 0.3876, -0.6728), (-5.541, 0.3445, -0.598), (-4.01, 0.0004287, -0.8632), (-4.26, 0.0004287, -0.8632), (-4.511, 0.0004287, -0.8632), (-4.761, 0.0004287, -0.8632), (-5.012, 0.0004287, -0.8632), (-5.263, 0.0003858, -0.7769), (-5.514, 0.0003429, -0.6905), (-3.954, -0.745, -0.4316), (-4.205, -0.745, -0.4316), (-4.455, -0.745, -0.4316), (-3.948, -0.8605, 5.66e-07), (-4.449, -0.8605, 5.66e-07), (-3.96, -0.7455, 0.4316), (-4.21, -0.7455, 0.4316), (-4.461, -0.7455, 0.4316), (-4.455, -1.304, -0.4316), (-4.706, -1.304, -0.4316), (-4.449, -1.42, 5.66e-07), (-4.699, -1.42, 5.66e-07), (-4.461, -1.304, 0.4316), (-4.711, -1.304, 0.4316), (-3.954, -1.304, -0.4316), (-4.205, -1.304, -0.4316), (-4.455, -1.304, -0.4316), (-3.948, -1.42, 5.66e-07), (-4.198, -1.42, 5.66e-07), (-4.449, -1.42, 5.66e-07), (-3.96, -1.304, 0.4316), (-4.21, -1.304, 0.4316), (-4.461, -1.304, 0.4316), (-4.706, -0.829, -0.4316), (-4.956, -0.829, -0.4316), (-5.213, -0.7545, -0.3884), (-5.233, -0.4709, -0.6728), (-4.979, -0.5139, -0.7475), (-4.728, -0.5139, -0.7475), (-4.711, -0.8295, 0.4316), (-4.961, -0.8295, 0.4316), (-5.218, -0.7549, 0.3884), (-4.738, -0.5146, 0.7475), (-4.988, -0.5146, 0.7475), (-5.242, -0.4716, 0.6728)], [], [(0, 12, 23, 11), (1, 13, 12, 0), (2, 14, 13, 1), (3, 15, 14, 2), (4, 16, 15, 3), (5, 17, 16, 4), (6, 18, 17, 5), (7, 19, 18, 6), (8, 20, 19, 7), (9, 21, 20, 8), (10, 22, 21, 9), (11, 23, 22, 10), (12, 24, 35, 23), (13, 25, 24, 12), (14, 26, 25, 13), (15, 27, 26, 14), (16, 28, 27, 15), (17, 29, 28, 16), (18, 30, 29, 17), (19, 31, 30, 18), (20, 32, 31, 19), (21, 33, 32, 20), (22, 34, 33, 21), (23, 35, 34, 22), (24, 36, 47, 35), (25, 37, 36, 24), (26, 38, 37, 25), (27, 39, 38, 26), (28, 40, 39, 27), (29, 41, 40, 28), (30, 42, 41, 29), (31, 43, 42, 30), (32, 44, 43, 31), (33, 45, 44, 32), (34, 46, 45, 33), (35, 47, 46, 34), (36, 48, 59, 47), (37, 49, 48, 36), (38, 50, 49, 37), (39, 51, 50, 38), (40, 52, 51, 39), (41, 53, 52, 40), (42, 54, 53, 41), (43, 55, 54, 42), (44, 56, 55, 43), (45, 57, 56, 44), (46, 58, 57, 45), (47, 59, 58, 46), (48, 60, 71, 59), (49, 61, 60, 48), (50, 62, 61, 49), (51, 63, 62, 50), (52, 64, 63, 51), (53, 65, 64, 52), (54, 66, 65, 53), (55, 67, 66, 54), (56, 68, 67, 55), (57, 69, 68, 56), (58, 70, 69, 57), (59, 71, 70, 58), (60, 72, 83, 71), (61, 73, 72, 60), (62, 74, 73, 61), (63, 75, 74, 62), (64, 76, 75, 63), (65, 77, 76, 64), (66, 78, 77, 65), (67, 79, 78, 66), (68, 80, 79, 67), (69, 81, 80, 68), (70, 82, 81, 69), (71, 83, 82, 70), (72, 84, 95, 83), (73, 85, 84, 72), (74, 86, 85, 73), (75, 87, 86, 74), (76, 88, 87, 75), (77, 89, 88, 76), (78, 90, 89, 77), (79, 91, 90, 78), (80, 92, 91, 79), (81, 93, 92, 80), (82, 94, 93, 81), (83, 95, 94, 82), (84, 96, 107, 95), (85, 97, 96, 84), (86, 98, 97, 85), (87, 99, 98, 86), (88, 100, 99, 87), (89, 101, 100, 88), (90, 102, 101, 89), (91, 103, 102, 90), (92, 104, 103, 91), (93, 105, 104, 92), (94, 106, 105, 93), (95, 107, 106, 94), (96, 108, 119, 107), (97, 109, 108, 96), (98, 110, 109, 97), (99, 111, 110, 98), (100, 112, 111, 99), (101, 113, 112, 100), (102, 114, 113, 101), (103, 115, 114, 102), (104, 116, 115, 103), (105, 117, 116, 104), (106, 118, 117, 105), (107, 119, 118, 106), (108, 120, 131, 119), (109, 121, 120, 108), (110, 122, 121, 109), (111, 123, 122, 110), (112, 124, 123, 111), (113, 125, 124, 112), (114, 126, 125, 113), (115, 127, 126, 114), (116, 128, 127, 115), (117, 129, 128, 116), (118, 130, 129, 117), (119, 131, 130, 118), (120, 132, 143, 131), (121, 133, 132, 120), (122, 134, 133, 121), (123, 135, 134, 122), (124, 136, 135, 123), (125, 137, 136, 124), (126, 138, 137, 125), (127, 139, 138, 126), (128, 140, 139, 127), (129, 141, 140, 128), (130, 142, 141, 129), (131, 143, 142, 130), (132, 144, 155, 143), (133, 145, 144, 132), (134, 146, 145, 133), (135, 147, 146, 134), (136, 148, 147, 135), (137, 149, 148, 136), (138, 150, 149, 137), (139, 151, 150, 138), (140, 152, 151, 139), (141, 153, 152, 140), (142, 154, 153, 141), (143, 155, 154, 142), (144, 156, 167, 155), (145, 157, 156, 144), (146, 158, 157, 145), (147, 159, 158, 146), (148, 160, 159, 147), (149, 161, 160, 148), (150, 162, 161, 149), (151, 163, 162, 150), (152, 164, 163, 151), (153, 165, 164, 152), (154, 166, 165, 153), (155, 167, 166, 154), (156, 168, 179, 167), (157, 169, 168, 156), (158, 170, 169, 157), (159, 171, 170, 158), (160, 172, 171, 159), (161, 173, 172, 160), (162, 174, 173, 161), (163, 175, 174, 162), (164, 176, 175, 163), (165, 177, 176, 164), (166, 178, 177, 165), (167, 179, 178, 166), (168, 180, 191, 179), (169, 181, 180, 168), (170, 182, 181, 169), (171, 183, 182, 170), (172, 184, 183, 171), (173, 185, 184, 172), (174, 186, 185, 173), (175, 187, 186, 174), (176, 188, 187, 175), (177, 189, 188, 176), (178, 190, 189, 177), (179, 191, 190, 178), (180, 192, 203, 191), (181, 193, 192, 180), (182, 194, 193, 181), (183, 195, 194, 182), (184, 196, 195, 183), (185, 197, 196, 184), (186, 198, 197, 185), (187, 199, 198, 186), (188, 200, 199, 187), (189, 201, 200, 188), (190, 202, 201, 189), (191, 203, 202, 190), (192, 204, 215, 203), (193, 205, 204, 192), (194, 206, 205, 193), (195, 207, 206, 194), (196, 208, 207, 195), (197, 209, 208, 196), (198, 210, 209, 197), (199, 211, 210, 198), (200, 212, 211, 199), (201, 213, 212, 200), (202, 214, 213, 201), (203, 215, 214, 202), (204, 216, 227, 215), (205, 217, 216, 204), (206, 218, 217, 205), (207, 219, 218, 206), (208, 220, 219, 207), (209, 221, 220, 208), (210, 222, 221, 209), (211, 223, 222, 210), (212, 224, 223, 211), (213, 225, 224, 212), (214, 226, 225, 213), (215, 227, 226, 214), (216, 228, 239, 227), (217, 229, 228, 216), (218, 230, 229, 217), (219, 231, 230, 218), (220, 232, 231, 219), (221, 233, 232, 220), (222, 234, 233, 221), (223, 235, 234, 222), (224, 236, 235, 223), (225, 237, 236, 224), (226, 238, 237, 225), (227, 239, 238, 226), (228, 240, 251, 239), (229, 241, 240, 228), (230, 242, 241, 229), (231, 243, 242, 230), (232, 244, 243, 231), (233, 245, 244, 232), (234, 246, 245, 233), (235, 247, 246, 234), (236, 248, 247, 235), (237, 249, 248, 236), (238, 250, 249, 237), (239, 251, 250, 238), (240, 252, 263, 251), (241, 253, 252, 240), (242, 254, 253, 241), (243, 255, 254, 242), (244, 256, 255, 243), (245, 257, 256, 244), (246, 258, 257, 245), (247, 259, 258, 246), (248, 260, 259, 247), (249, 261, 260, 248), (250, 262, 261, 249), (251, 263, 262, 250), (252, 264, 275, 263), (253, 265, 264, 252), (254, 266, 265, 253), (255, 267, 266, 254), (256, 268, 267, 255), (257, 269, 268, 256), (258, 270, 269, 257), (259, 271, 270, 258), (260, 272, 271, 259), (261, 273, 272, 260), (262, 274, 273, 261), (263, 275, 274, 262), (264, 276, 287, 275), (265, 277, 276, 264), (266, 278, 277, 265), (267, 279, 278, 266), (268, 280, 279, 267), (269, 281, 280, 268), (270, 282, 281, 269), (271, 283, 282, 270), (272, 284, 283, 271), (273, 285, 284, 272), (274, 286, 285, 273), (275, 287, 286, 274), (276, 288, 299, 287), (277, 289, 288, 276), (278, 290, 289, 277), (279, 291, 290, 278), (280, 292, 291, 279), (281, 293, 292, 280), (282, 294, 293, 281), (283, 295, 294, 282), (284, 296, 295, 283), (285, 297, 296, 284), (286, 298, 297, 285), (287, 299, 298, 286), (288, 300, 311, 299), (289, 301, 300, 288), (290, 302, 301, 289), (291, 303, 302, 290), (292, 304, 303, 291), (293, 305, 304, 292), (294, 306, 305, 293), (295, 307, 306, 294), (296, 308, 307, 295), (297, 309, 308, 296), (298, 310, 309, 297), (299, 311, 310, 298), (300, 312, 323, 311), (301, 313, 312, 300), (302, 314, 313, 301), (303, 315, 314, 302), (304, 316, 315, 303), (305, 317, 316, 304), (306, 318, 317, 305), (307, 319, 318, 306), (308, 320, 319, 307), (309, 321, 320, 308), (310, 322, 321, 309), (311, 323, 322, 310), (312, 324, 335, 323), (313, 325, 324, 312), (314, 326, 325, 313), (315, 327, 326, 314), (316, 328, 327, 315), (317, 329, 328, 316), (318, 330, 329, 317), (319, 331, 330, 318), (320, 332, 331, 319), (321, 333, 332, 320), (322, 334, 333, 321), (323, 335, 334, 322), (324, 336, 347, 335), (325, 337, 336, 324), (326, 338, 337, 325), (327, 339, 338, 326), (328, 340, 339, 327), (329, 341, 340, 328), (330, 342, 341, 329), (331, 343, 342, 330), (332, 344, 343, 331), (333, 345, 344, 332), (334, 346, 345, 333), (335, 347, 346, 334), (336, 348, 359, 347), (337, 349, 348, 336), (338, 350, 349, 337), (339, 351, 350, 338), (340, 352, 351, 339), (341, 353, 352, 340), (342, 354, 353, 341), (343, 355, 354, 342), (344, 356, 355, 343), (345, 357, 356, 344), (346, 358, 357, 345), (347, 359, 358, 346), (348, 360, 371, 359), (349, 361, 360, 348), (350, 362, 361, 349), (351, 363, 362, 350), (352, 364, 363, 351), (353, 365, 364, 352), (354, 366, 365, 353), (355, 367, 366, 354), (356, 368, 367, 355), (357, 369, 368, 356), (358, 370, 369, 357), (359, 371, 370, 358), (360, 372, 383, 371), (361, 373, 372, 360), (362, 374, 373, 361), (363, 375, 374, 362), (364, 376, 375, 363), (365, 377, 376, 364), (366, 378, 377, 365), (367, 379, 378, 366), (368, 380, 379, 367), (369, 381, 380, 368), (370, 382, 381, 369), (371, 383, 382, 370), (372, 384, 395, 383), (373, 385, 384, 372), (374, 386, 385, 373), (375, 387, 386, 374), (376, 388, 387, 375), (377, 389, 388, 376), (378, 390, 389, 377), (379, 391, 390, 378), (380, 392, 391, 379), (381, 393, 392, 380), (382, 394, 393, 381), (383, 395, 394, 382), (415, 414, 402, 403), (414, 427, 401, 402), (427, 434, 400, 401), (434, 441, 399, 400), (441, 448, 398, 399), (456, 455, 406, 407), (463, 456, 407, 396), (448, 476, 397, 398), (455, 483, 405, 406), (476, 463, 396, 397), (483, 490, 404, 405), (490, 415, 403, 404), (8, 7, 421, 484), (484, 421, 420, 485), (485, 420, 419, 486), (486, 419, 418, 487), (487, 418, 417, 488), (488, 417, 416, 489), (489, 416, 415, 490), (9, 8, 484, 477), (477, 484, 485, 478), (478, 485, 486, 479), (479, 486, 487, 480), (480, 487, 488, 481), (481, 488, 489, 482), (482, 489, 490, 483), (1, 0, 469, 470), (470, 469, 468, 471), (471, 468, 467, 472), (472, 467, 466, 473), (473, 466, 465, 474), (474, 465, 464, 475), (475, 464, 463, 476), (10, 9, 477, 449), (449, 477, 478, 450), (450, 478, 479, 451), (451, 479, 480, 452), (452, 480, 481, 453), (453, 481, 482, 454), (454, 482, 483, 455), (2, 1, 470, 442), (442, 470, 471, 443), (443, 471, 472, 444), (444, 472, 473, 445), (445, 473, 474, 446), (446, 474, 475, 447), (447, 475, 476, 448), (0, 11, 462, 469), (469, 462, 461, 468), (468, 461, 460, 467), (467, 460, 459, 466), (466, 459, 458, 465), (465, 458, 457, 464), (464, 457, 456, 463), (11, 10, 449, 462), (462, 449, 450, 461), (461, 450, 451, 460), (460, 451, 452, 459), (459, 452, 453, 458), (458, 453, 454, 457), (457, 454, 455, 456), (3, 2, 442, 435), (435, 442, 443, 436), (436, 443, 444, 437), (437, 444, 445, 438), (438, 445, 446, 439), (439, 446, 447, 440), (440, 447, 448, 441), (4, 3, 435, 428), (428, 435, 436, 429), (429, 436, 437, 430), (430, 437, 438, 431), (411, 412, 515, 514), (431, 438, 523, 520), (433, 440, 441, 434), (5, 4, 428, 422), (422, 428, 496, 494), (430, 423, 495, 498), (411, 410, 499, 500), (424, 431, 432, 425), (425, 432, 433, 426), (426, 433, 434, 427), (6, 5, 422, 408), (429, 430, 498, 497), (409, 408, 491, 492), (497, 498, 513, 512), (411, 424, 425, 412), (412, 425, 426, 413), (413, 426, 427, 414), (7, 6, 408, 421), (421, 408, 409, 420), (420, 409, 410, 419), (419, 410, 411, 418), (417, 418, 519, 518), (413, 416, 517, 516), (416, 413, 414, 415), (431, 424, 502, 504), (430, 431, 504, 503), (496, 497, 512, 511), (424, 411, 500, 502), (423, 410, 493, 495), (410, 409, 492, 493), (408, 422, 494, 491), (428, 429, 497, 496), (501, 503, 504, 502), (499, 501, 502, 500), (508, 511, 512, 509), (509, 512, 513, 510), (505, 508, 509, 506), (506, 509, 510, 507), (494, 496, 511, 508), (492, 491, 505, 506), (498, 495, 510, 513), (493, 492, 506, 507), (491, 494, 508, 505), (410, 423, 501, 499), (423, 430, 503, 501), (495, 493, 507, 510), (520, 523, 524, 521), (521, 524, 525, 522), (519, 514, 515, 518), (518, 515, 516, 517), (418, 411, 514, 519), (432, 431, 520, 521), (438, 439, 524, 523), (412, 413, 516, 515), (440, 433, 522, 525), (416, 417, 518, 517), (433, 432, 521, 522), (439, 440, 525, 524)])
me_beziercurve.polygons.foreach_set('use_smooth', [True] * 514)
me_beziercurve.polygons.foreach_set('material_index', [0, 0, 0, 0, 0, 0, 0, 0, 0, 0, 0, 0, 0, 0, 0, 0, 0, 1, 1, 0, 0, 0, 0, 0, 0, 0, 0, 0, 0, 1, 1, 0, 0, 0, 0, 0, 0, 0, 0, 0, 0, 1, 1, 0, 0, 0, 0, 0, 0, 0, 0, 0, 0, 1, 1, 0, 0, 0, 0, 0, 0, 0, 0, 0, 0, 1, 1, 0, 0, 0, 0, 0, 0, 0, 0, 0, 0, 1, 1, 0, 0, 0, 0, 0, 0, 0, 0, 0, 0, 1, 1, 0, 0, 0, 0, 0, 0, 0, 0, 0, 0, 1, 1, 0, 0, 0, 0, 0, 0, 0, 0, 0, 0, 1, 1, 0, 0, 0, 0, 0, 0, 0, 0, 0, 0, 1, 1, 0, 0, 0, 0, 0, 0, 0, 0, 0, 0, 1, 1, 0, 0, 0, 0, 0, 0, 0, 0, 0, 0, 1, 1, 0, 0, 0, 0, 0, 0, 0, 0, 0, 0, 1, 1, 0, 0, 0, 0, 0, 0, 0, 0, 0, 0, 1, 1, 0, 0, 0, 0, 0, 0, 0, 0, 0, 0, 1, 1, 0, 0, 0, 0, 0, 0, 0, 0, 0, 0, 1, 1, 0, 0, 0, 0, 0, 0, 0, 0, 0, 0, 1, 1, 0, 0, 0, 0, 0, 0, 0, 0, 0, 0, 1, 1, 0, 0, 0, 0, 0, 0, 0, 0, 0, 0, 1, 1, 0, 0, 0, 0, 0, 0, 0, 0, 0, 0, 1, 1, 0, 0, 0, 0, 0, 0, 0, 0, 0, 0, 1, 1, 0, 0, 0, 0, 0, 0, 0, 0, 0, 0, 1, 1, 0, 0, 0, 0, 0, 0, 0, 0, 0, 0, 1, 1, 0, 0, 0, 0, 0, 0, 0, 0, 0, 0, 1, 1, 0, 0, 0, 0, 0, 0, 0, 0, 0, 0, 1, 1, 0, 0, 0, 0, 0, 0, 0, 0, 0, 0, 1, 1, 0, 0, 0, 0, 0, 0, 0, 0, 0, 0, 1, 1, 0, 0, 0, 0, 0, 0, 0, 0, 0, 0, 1, 1, 0, 0, 0, 0, 0, 0, 0, 0, 0, 0, 1, 1, 0, 0, 0, 0, 0, 0, 0, 0, 0, 0, 1, 1, 0, 0, 0, 0, 0, 0, 0, 0, 0, 0, 1, 1, 0, 0, 0, 0, 0, 0, 0, 0, 0, 0, 0, 0, 0, 0, 0, 0, 0, 0, 0, 0, 0, 0, 0, 0, 0, 0, 0, 0, 0, 0, 0, 0, 0, 0, 0, 0, 0, 0, 0, 0, 0, 0, 0, 0, 0, 0, 0, 0, 0, 0, 0, 0, 0, 0, 0, 0, 0, 0, 0, 0, 0, 0, 0, 0, 0, 0, 0, 0, 0, 0, 0, 0, 0, 0, 0, 0, 0, 0, 0, 0, 0, 0, 0, 1, 0, 0, 0, 0, 0, 0, 1, 0, 0, 0, 0, 0, 0, 0, 0, 0, 0, 1, 1, 1, 1, 0, 0, 0, 0, 1, 1, 1, 1, 1, 1, 1, 1, 0, 1, 1, 0, 1, 0, 2, 2, 2, 2, 0, 0, 0, 0, 0, 0, 0, 0])
_uv = me_beziercurve.uv_layers.new(name='UVMap')
_uv.uv.foreach_set('vector', [0.0, 1.0, 0.03125, 1.0, 0.03125, 0.9167, 0.0, 0.9167, 0.0, 0.08333, 0.03125, 0.08333, 0.03125, 0.0, 0.0, 0.0, 0.0, 0.1667, 0.03125, 0.1667, 0.03125, 0.08333, 0.0, 0.08333, 0.0, 0.25, 0.03125, 0.25, 0.03125, 0.1667, 0.0, 0.1667, 0.0, 0.3333, 0.03125, 0.3333, 0.03125, 0.25, 0.0, 0.25, 0.0, 0.4167, 0.03125, 0.4167, 0.03125, 0.3333, 0.0, 0.3333, 0.0, 0.5, 0.03125, 0.5, 0.03125, 0.4167, 0.0, 0.4167, 0.0, 0.5833, 0.03125, 0.5833, 0.03125, 0.5, 0.0, 0.5, 0.0, 0.6667, 0.03125, 0.6667, 0.03125, 0.5833, 0.0, 0.5833, 0.0, 0.75, 0.03125, 0.75, 0.03125, 0.6667, 0.0, 0.6667, 0.0, 0.8333, 0.03125, 0.8333, 0.03125, 0.75, 0.0, 0.75, 0.0, 0.9167, 0.03125, 0.9167, 0.03125, 0.8333, 0.0, 0.8333, 0.03125, 1.0, 0.0625, 1.0, 0.0625, 0.9167, 0.03125, 0.9167, 0.03125, 0.08333, 0.0625, 0.08333, 0.0625, 0.0, 0.03125, 0.0, 0.03125, 0.1667, 0.0625, 0.1667, 0.0625, 0.08333, 0.03125, 0.08333, 0.03125, 0.25, 0.0625, 0.25, 0.0625, 0.1667, 0.03125, 0.1667, 0.03125, 0.3333, 0.0625, 0.3333, 0.0625, 0.25, 0.03125, 0.25, 0.03125, 0.4167, 0.0625, 0.4167, 0.0625, 0.3333, 0.03125, 0.3333, 0.03125, 0.5, 0.0625, 0.5, 0.0625, 0.4167, 0.03125, 0.4167, 0.03125, 0.5833, 0.0625, 0.5833, 0.0625, 0.5, 0.03125, 0.5, 0.03125, 0.6667, 0.0625, 0.6667, 0.0625, 0.5833, 0.03125, 0.5833, 0.03125, 0.75, 0.0625, 0.75, 0.0625, 0.6667, 0.03125, 0.6667, 0.03125, 0.8333, 0.0625, 0.8333, 0.0625, 0.75, 0.03125, 0.75, 0.03125, 0.9167, 0.0625, 0.9167, 0.0625, 0.8333, 0.03125, 0.8333, 0.0625, 1.0, 0.09375, 1.0, 0.09375, 0.9167, 0.0625, 0.9167, 0.0625, 0.08333, 0.09375, 0.08333, 0.09375, 0.0, 0.0625, 0.0, 0.0625, 0.1667, 0.09375, 0.1667, 0.09375, 0.08333, 0.0625, 0.08333, 0.0625, 0.25, 0.09375, 0.25, 0.09375, 0.1667, 0.0625, 0.1667, 0.0625, 0.3333, 0.09375, 0.3333, 0.09375, 0.25, 0.0625, 0.25, 0.0625, 0.4167, 0.09375, 0.4167, 0.09375, 0.3333, 0.0625, 0.3333, 0.0625, 0.5, 0.09375, 0.5, 0.09375, 0.4167, 0.0625, 0.4167, 0.0625, 0.5833, 0.09375, 0.5833, 0.09375, 0.5, 0.0625, 0.5, 0.0625, 0.6667, 0.09375, 0.6667, 0.09375, 0.5833, 0.0625, 0.5833, 0.0625, 0.75, 0.09375, 0.75, 0.09375, 0.6667, 0.0625, 0.6667, 0.0625, 0.8333, 0.09375, 0.8333, 0.09375, 0.75, 0.0625, 0.75, 0.0625, 0.9167, 0.09375, 0.9167, 0.09375, 0.8333, 0.0625, 0.8333, 0.09375, 1.0, 0.125, 1.0, 0.125, 0.9167, 0.09375, 0.9167, 0.09375, 0.08333, 0.125, 0.08333, 0.125, 0.0, 0.09375, 0.0, 0.09375, 0.1667, 0.125, 0.1667, 0.125, 0.08333, 0.09375, 0.08333, 0.09375, 0.25, 0.125, 0.25, 0.125, 0.1667, 0.09375, 0.1667, 0.09375, 0.3333, 0.125, 0.3333, 0.125, 0.25, 0.09375, 0.25, 0.09375, 0.4167, 0.125, 0.4167, 0.125, 0.3333, 0.09375, 0.3333, 0.09375, 0.5, 0.125, 0.5, 0.125, 0.4167, 0.09375, 0.4167, 0.09375, 0.5833, 0.125, 0.5833, 0.125, 0.5, 0.09375, 0.5, 0.09375, 0.6667, 0.125, 0.6667, 0.125, 0.5833, 0.09375, 0.5833, 0.09375, 0.75, 0.125, 0.75, 0.125, 0.6667, 0.09375, 0.6667, 0.09375, 0.8333, 0.125, 0.8333, 0.125, 0.75, 0.09375, 0.75, 0.09375, 0.9167, 0.125, 0.9167, 0.125, 0.8333, 0.09375, 0.8333, 0.125, 1.0, 0.1562, 1.0, 0.1562, 0.9167, 0.125, 0.9167, 0.125, 0.08333, 0.1562, 0.08333, 0.1562, 0.0, 0.125, 0.0, 0.125, 0.1667, 0.1562, 0.1667, 0.1562, 0.08333, 0.125, 0.08333, 0.125, 0.25, 0.1562, 0.25, 0.1562, 0.1667, 0.125, 0.1667, 0.125, 0.3333, 0.1562, 0.3333, 0.1562, 0.25, 0.125, 0.25, 0.125, 0.4167, 0.1562, 0.4167, 0.1562, 0.3333, 0.125, 0.3333, 0.125, 0.5, 0.1562, 0.5, 0.1562, 0.4167, 0.125, 0.4167, 0.125, 0.5833, 0.1562, 0.5833, 0.1562, 0.5, 0.125, 0.5, 0.125, 0.6667, 0.1562, 0.6667, 0.1562, 0.5833, 0.125, 0.5833, 0.125, 0.75, 0.1562, 0.75, 0.1562, 0.6667, 0.125, 0.6667, 0.125, 0.8333, 0.1562, 0.8333, 0.1562, 0.75, 0.125, 0.75, 0.125, 0.9167, 0.1562, 0.9167, 0.1562, 0.8333, 0.125, 0.8333, 0.1562, 1.0, 0.1875, 1.0, 0.1875, 0.9167, 0.1562, 0.9167, 0.1562, 0.08333, 0.1875, 0.08333, 0.1875, 0.0, 0.1562, 0.0, 0.1562, 0.1667, 0.1875, 0.1667, 0.1875, 0.08333, 0.1562, 0.08333, 0.1562, 0.25, 0.1875, 0.25, 0.1875, 0.1667, 0.1562, 0.1667, 0.1562, 0.3333, 0.1875, 0.3333, 0.1875, 0.25, 0.1562, 0.25, 0.1562, 0.4167, 0.1875, 0.4167, 0.1875, 0.3333, 0.1562, 0.3333, 0.1562, 0.5, 0.1875, 0.5, 0.1875, 0.4167, 0.1562, 0.4167, 0.1562, 0.5833, 0.1875, 0.5833, 0.1875, 0.5, 0.1562, 0.5, 0.1562, 0.6667, 0.1875, 0.6667, 0.1875, 0.5833, 0.1562, 0.5833, 0.1562, 0.75, 0.1875, 0.75, 0.1875, 0.6667, 0.1562, 0.6667, 0.1562, 0.8333, 0.1875, 0.8333, 0.1875, 0.75, 0.1562, 0.75, 0.1562, 0.9167, 0.1875, 0.9167, 0.1875, 0.8333, 0.1562, 0.8333, 0.1875, 1.0, 0.2188, 1.0, 0.2188, 0.9167, 0.1875, 0.9167, 0.1875, 0.08333, 0.2188, 0.08333, 0.2188, 0.0, 0.1875, 0.0, 0.1875, 0.1667, 0.2188, 0.1667, 0.2188, 0.08333, 0.1875, 0.08333, 0.1875, 0.25, 0.2188, 0.25, 0.2188, 0.1667, 0.1875, 0.1667, 0.1875, 0.3333, 0.2188, 0.3333, 0.2188, 0.25, 0.1875, 0.25, 0.1875, 0.4167, 0.2188, 0.4167, 0.2188, 0.3333, 0.1875, 0.3333, 0.1875, 0.5, 0.2188, 0.5, 0.2188, 0.4167, 0.1875, 0.4167, 0.1875, 0.5833, 0.2188, 0.5833, 0.2188, 0.5, 0.1875, 0.5, 0.1875, 0.6667, 0.2188, 0.6667, 0.2188, 0.5833, 0.1875, 0.5833, 0.1875, 0.75, 0.2188, 0.75, 0.2188, 0.6667, 0.1875, 0.6667, 0.1875, 0.8333, 0.2188, 0.8333, 0.2188, 0.75, 0.1875, 0.75, 0.1875, 0.9167, 0.2188, 0.9167, 0.2188, 0.8333, 0.1875, 0.8333, 0.2188, 1.0, 0.25, 1.0, 0.25, 0.9167, 0.2188, 0.9167, 0.2188, 0.08333, 0.25, 0.08333, 0.25, 0.0, 0.2188, 0.0, 0.2188, 0.1667, 0.25, 0.1667, 0.25, 0.08333, 0.2188, 0.08333, 0.2188, 0.25, 0.25, 0.25, 0.25, 0.1667, 0.2188, 0.1667, 0.2188, 0.3333, 0.25, 0.3333, 0.25, 0.25, 0.2188, 0.25, 0.2188, 0.4167, 0.25, 0.4167, 0.25, 0.3333, 0.2188, 0.3333, 0.2188, 0.5, 0.25, 0.5, 0.25, 0.4167, 0.2188, 0.4167, 0.2188, 0.5833, 0.25, 0.5833, 0.25, 0.5, 0.2188, 0.5, 0.2188, 0.6667, 0.25, 0.6667, 0.25, 0.5833, 0.2188, 0.5833, 0.2188, 0.75, 0.25, 0.75, 0.25, 0.6667, 0.2188, 0.6667, 0.2188, 0.8333, 0.25, 0.8333, 0.25, 0.75, 0.2188, 0.75, 0.2188, 0.9167, 0.25, 0.9167, 0.25, 0.8333, 0.2188, 0.8333, 0.25, 1.0, 0.2812, 1.0, 0.2812, 0.9167, 0.25, 0.9167, 0.25, 0.08333, 0.2812, 0.08333, 0.2812, 0.0, 0.25, 0.0, 0.25, 0.1667, 0.2812, 0.1667, 0.2812, 0.08333, 0.25, 0.08333, 0.25, 0.25, 0.2812, 0.25, 0.2812, 0.1667, 0.25, 0.1667, 0.25, 0.3333, 0.2812, 0.3333, 0.2812, 0.25, 0.25, 0.25, 0.25, 0.4167, 0.2812, 0.4167, 0.2812, 0.3333, 0.25, 0.3333, 0.25, 0.5, 0.2812, 0.5, 0.2812, 0.4167, 0.25, 0.4167, 0.25, 0.5833, 0.2812, 0.5833, 0.2812, 0.5, 0.25, 0.5, 0.25, 0.6667, 0.2812, 0.6667, 0.2812, 0.5833, 0.25, 0.5833, 0.25, 0.75, 0.2812, 0.75, 0.2812, 0.6667, 0.25, 0.6667, 0.25, 0.8333, 0.2812, 0.8333, 0.2812, 0.75, 0.25, 0.75, 0.25, 0.9167, 0.2812, 0.9167, 0.2812, 0.8333, 0.25, 0.8333, 0.2812, 1.0, 0.3125, 1.0, 0.3125, 0.9167, 0.2812, 0.9167, 0.2812, 0.08333, 0.3125, 0.08333, 0.3125, 0.0, 0.2812, 0.0, 0.2812, 0.1667, 0.3125, 0.1667, 0.3125, 0.08333, 0.2812, 0.08333, 0.2812, 0.25, 0.3125, 0.25, 0.3125, 0.1667, 0.2812, 0.1667, 0.2812, 0.3333, 0.3125, 0.3333, 0.3125, 0.25, 0.2812, 0.25, 0.2812, 0.4167, 0.3125, 0.4167, 0.3125, 0.3333, 0.2812, 0.3333, 0.2812, 0.5, 0.3125, 0.5, 0.3125, 0.4167, 0.2812, 0.4167, 0.2812, 0.5833, 0.3125, 0.5833, 0.3125, 0.5, 0.2812, 0.5, 0.2812, 0.6667, 0.3125, 0.6667, 0.3125, 0.5833, 0.2812, 0.5833, 0.2812, 0.75, 0.3125, 0.75, 0.3125, 0.6667, 0.2812, 0.6667, 0.2812, 0.8333, 0.3125, 0.8333, 0.3125, 0.75, 0.2812, 0.75, 0.2812, 0.9167, 0.3125, 0.9167, 0.3125, 0.8333, 0.2812, 0.8333, 0.3125, 1.0, 0.3438, 1.0, 0.3438, 0.9167, 0.3125, 0.9167, 0.3125, 0.08333, 0.3438, 0.08333, 0.3438, 0.0, 0.3125, 0.0, 0.3125, 0.1667, 0.3438, 0.1667, 0.3438, 0.08333, 0.3125, 0.08333, 0.3125, 0.25, 0.3438, 0.25, 0.3438, 0.1667, 0.3125, 0.1667, 0.3125, 0.3333, 0.3438, 0.3333, 0.3438, 0.25, 0.3125, 0.25, 0.3125, 0.4167, 0.3438, 0.4167, 0.3438, 0.3333, 0.3125, 0.3333, 0.3125, 0.5, 0.3438, 0.5, 0.3438, 0.4167, 0.3125, 0.4167, 0.3125, 0.5833, 0.3438, 0.5833, 0.3438, 0.5, 0.3125, 0.5, 0.3125, 0.6667, 0.3438, 0.6667, 0.3438, 0.5833, 0.3125, 0.5833, 0.3125, 0.75, 0.3438, 0.75, 0.3438, 0.6667, 0.3125, 0.6667, 0.3125, 0.8333, 0.3438, 0.8333, 0.3438, 0.75, 0.3125, 0.75, 0.3125, 0.9167, 0.3438, 0.9167, 0.3438, 0.8333, 0.3125, 0.8333, 0.3438, 1.0, 0.375, 1.0, 0.375, 0.9167, 0.3438, 0.9167, 0.3438, 0.08333, 0.375, 0.08333, 0.375, 0.0, 0.3438, 0.0, 0.3438, 0.1667, 0.375, 0.1667, 0.375, 0.08333, 0.3438, 0.08333, 0.3438, 0.25, 0.375, 0.25, 0.375, 0.1667, 0.3438, 0.1667, 0.3438, 0.3333, 0.375, 0.3333, 0.375, 0.25, 0.3438, 0.25, 0.3438, 0.4167, 0.375, 0.4167, 0.375, 0.3333, 0.3438, 0.3333, 0.3438, 0.5, 0.375, 0.5, 0.375, 0.4167, 0.3438, 0.4167, 0.3438, 0.5833, 0.375, 0.5833, 0.375, 0.5, 0.3438, 0.5, 0.3438, 0.6667, 0.375, 0.6667, 0.375, 0.5833, 0.3438, 0.5833, 0.3438, 0.75, 0.375, 0.75, 0.375, 0.6667, 0.3438, 0.6667, 0.3438, 0.8333, 0.375, 0.8333, 0.375, 0.75, 0.3438, 0.75, 0.3438, 0.9167, 0.375, 0.9167, 0.375, 0.8333, 0.3438, 0.8333, 0.375, 1.0, 0.4062, 1.0, 0.4062, 0.9167, 0.375, 0.9167, 0.375, 0.08333, 0.4062, 0.08333, 0.4062, 0.0, 0.375, 0.0, 0.375, 0.1667, 0.4062, 0.1667, 0.4062, 0.08333, 0.375, 0.08333, 0.375, 0.25, 0.4062, 0.25, 0.4062, 0.1667, 0.375, 0.1667, 0.375, 0.3333, 0.4062, 0.3333, 0.4062, 0.25, 0.375, 0.25, 0.375, 0.4167, 0.4062, 0.4167, 0.4062, 0.3333, 0.375, 0.3333, 0.375, 0.5, 0.4062, 0.5, 0.4062, 0.4167, 0.375, 0.4167, 0.375, 0.5833, 0.4062, 0.5833, 0.4062, 0.5, 0.375, 0.5, 0.375, 0.6667, 0.4062, 0.6667, 0.4062, 0.5833, 0.375, 0.5833, 0.375, 0.75, 0.4062, 0.75, 0.4062, 0.6667, 0.375, 0.6667, 0.375, 0.8333, 0.4062, 0.8333, 0.4062, 0.75, 0.375, 0.75, 0.375, 0.9167, 0.4062, 0.9167, 0.4062, 0.8333, 0.375, 0.8333, 0.4062, 1.0, 0.4375, 1.0, 0.4375, 0.9167, 0.4062, 0.9167, 0.4062, 0.08333, 0.4375, 0.08333, 0.4375, 0.0, 0.4062, 0.0, 0.4062, 0.1667, 0.4375, 0.1667, 0.4375, 0.08333, 0.4062, 0.08333, 0.4062, 0.25, 0.4375, 0.25, 0.4375, 0.1667, 0.4062, 0.1667, 0.4062, 0.3333, 0.4375, 0.3333, 0.4375, 0.25, 0.4062, 0.25, 0.4062, 0.4167, 0.4375, 0.4167, 0.4375, 0.3333, 0.4062, 0.3333, 0.4062, 0.5, 0.4375, 0.5, 0.4375, 0.4167, 0.4062, 0.4167, 0.4062, 0.5833, 0.4375, 0.5833, 0.4375, 0.5, 0.4062, 0.5, 0.4062, 0.6667, 0.4375, 0.6667, 0.4375, 0.5833, 0.4062, 0.5833, 0.4062, 0.75, 0.4375, 0.75, 0.4375, 0.6667, 0.4062, 0.6667, 0.4062, 0.8333, 0.4375, 0.8333, 0.4375, 0.75, 0.4062, 0.75, 0.4062, 0.9167, 0.4375, 0.9167, 0.4375, 0.8333, 0.4062, 0.8333, 0.4375, 1.0, 0.4688, 1.0, 0.4688, 0.9167, 0.4375, 0.9167, 0.4375, 0.08333, 0.4688, 0.08333, 0.4688, 0.0, 0.4375, 0.0, 0.4375, 0.1667, 0.4688, 0.1667, 0.4688, 0.08333, 0.4375, 0.08333, 0.4375, 0.25, 0.4688, 0.25, 0.4688, 0.1667, 0.4375, 0.1667, 0.4375, 0.3333, 0.4688, 0.3333, 0.4688, 0.25, 0.4375, 0.25, 0.4375, 0.4167, 0.4688, 0.4167, 0.4688, 0.3333, 0.4375, 0.3333, 0.4375, 0.5, 0.4688, 0.5, 0.4688, 0.4167, 0.4375, 0.4167, 0.4375, 0.5833, 0.4688, 0.5833, 0.4688, 0.5, 0.4375, 0.5, 0.4375, 0.6667, 0.4688, 0.6667, 0.4688, 0.5833, 0.4375, 0.5833, 0.4375, 0.75, 0.4688, 0.75, 0.4688, 0.6667, 0.4375, 0.6667, 0.4375, 0.8333, 0.4688, 0.8333, 0.4688, 0.75, 0.4375, 0.75, 0.4375, 0.9167, 0.4688, 0.9167, 0.4688, 0.8333, 0.4375, 0.8333, 0.4688, 1.0, 0.5, 1.0, 0.5, 0.9167, 0.4688, 0.9167, 0.4688, 0.08333, 0.5, 0.08333, 0.5, 0.0, 0.4688, 0.0, 0.4688, 0.1667, 0.5, 0.1667, 0.5, 0.08333, 0.4688, 0.08333, 0.4688, 0.25, 0.5, 0.25, 0.5, 0.1667, 0.4688, 0.1667, 0.4688, 0.3333, 0.5, 0.3333, 0.5, 0.25, 0.4688, 0.25, 0.4688, 0.4167, 0.5, 0.4167, 0.5, 0.3333, 0.4688, 0.3333, 0.4688, 0.5, 0.5, 0.5, 0.5, 0.4167, 0.4688, 0.4167, 0.4688, 0.5833, 0.5, 0.5833, 0.5, 0.5, 0.4688, 0.5, 0.4688, 0.6667, 0.5, 0.6667, 0.5, 0.5833, 0.4688, 0.5833, 0.4688, 0.75, 0.5, 0.75, 0.5, 0.6667, 0.4688, 0.6667, 0.4688, 0.8333, 0.5, 0.8333, 0.5, 0.75, 0.4688, 0.75, 0.4688, 0.9167, 0.5, 0.9167, 0.5, 0.8333, 0.4688, 0.8333, 0.5, 1.0, 0.5312, 1.0, 0.5312, 0.9167, 0.5, 0.9167, 0.5, 0.08333, 0.5312, 0.08333, 0.5312, 0.0, 0.5, 0.0, 0.5, 0.1667, 0.5312, 0.1667, 0.5312, 0.08333, 0.5, 0.08333, 0.5, 0.25, 0.5312, 0.25, 0.5312, 0.1667, 0.5, 0.1667, 0.5, 0.3333, 0.5312, 0.3333, 0.5312, 0.25, 0.5, 0.25, 0.5, 0.4167, 0.5312, 0.4167, 0.5312, 0.3333, 0.5, 0.3333, 0.5, 0.5, 0.5312, 0.5, 0.5312, 0.4167, 0.5, 0.4167, 0.5, 0.5833, 0.5312, 0.5833, 0.5312, 0.5, 0.5, 0.5, 0.5, 0.6667, 0.5312, 0.6667, 0.5312, 0.5833, 0.5, 0.5833, 0.5, 0.75, 0.5312, 0.75, 0.5312, 0.6667, 0.5, 0.6667, 0.5, 0.8333, 0.5312, 0.8333, 0.5312, 0.75, 0.5, 0.75, 0.5, 0.9167, 0.5312, 0.9167, 0.5312, 0.8333, 0.5, 0.8333, 0.5312, 1.0, 0.5625, 1.0, 0.5625, 0.9167, 0.5312, 0.9167, 0.5312, 0.08333, 0.5625, 0.08333, 0.5625, 0.0, 0.5312, 0.0, 0.5312, 0.1667, 0.5625, 0.1667, 0.5625, 0.08333, 0.5312, 0.08333, 0.5312, 0.25, 0.5625, 0.25, 0.5625, 0.1667, 0.5312, 0.1667, 0.5312, 0.3333, 0.5625, 0.3333, 0.5625, 0.25, 0.5312, 0.25, 0.5312, 0.4167, 0.5625, 0.4167, 0.5625, 0.3333, 0.5312, 0.3333, 0.5312, 0.5, 0.5625, 0.5, 0.5625, 0.4167, 0.5312, 0.4167, 0.5312, 0.5833, 0.5625, 0.5833, 0.5625, 0.5, 0.5312, 0.5, 0.5312, 0.6667, 0.5625, 0.6667, 0.5625, 0.5833, 0.5312, 0.5833, 0.5312, 0.75, 0.5625, 0.75, 0.5625, 0.6667, 0.5312, 0.6667, 0.5312, 0.8333, 0.5625, 0.8333, 0.5625, 0.75, 0.5312, 0.75, 0.5312, 0.9167, 0.5625, 0.9167, 0.5625, 0.8333, 0.5312, 0.8333, 0.5625, 1.0, 0.5938, 1.0, 0.5938, 0.9167, 0.5625, 0.9167, 0.5625, 0.08333, 0.5938, 0.08333, 0.5938, 0.0, 0.5625, 0.0, 0.5625, 0.1667, 0.5938, 0.1667, 0.5938, 0.08333, 0.5625, 0.08333, 0.5625, 0.25, 0.5938, 0.25, 0.5938, 0.1667, 0.5625, 0.1667, 0.5625, 0.3333, 0.5938, 0.3333, 0.5938, 0.25, 0.5625, 0.25, 0.5625, 0.4167, 0.5938, 0.4167, 0.5938, 0.3333, 0.5625, 0.3333, 0.5625, 0.5, 0.5938, 0.5, 0.5938, 0.4167, 0.5625, 0.4167, 0.5625, 0.5833, 0.5938, 0.5833, 0.5938, 0.5, 0.5625, 0.5, 0.5625, 0.6667, 0.5938, 0.6667, 0.5938, 0.5833, 0.5625, 0.5833, 0.5625, 0.75, 0.5938, 0.75, 0.5938, 0.6667, 0.5625, 0.6667, 0.5625, 0.8333, 0.5938, 0.8333, 0.5938, 0.75, 0.5625, 0.75, 0.5625, 0.9167, 0.5938, 0.9167, 0.5938, 0.8333, 0.5625, 0.8333, 0.5938, 1.0, 0.625, 1.0, 0.625, 0.9167, 0.5938, 0.9167, 0.5938, 0.08333, 0.625, 0.08333, 0.625, 0.0, 0.5938, 0.0, 0.5938, 0.1667, 0.625, 0.1667, 0.625, 0.08333, 0.5938, 0.08333, 0.5938, 0.25, 0.625, 0.25, 0.625, 0.1667, 0.5938, 0.1667, 0.5938, 0.3333, 0.625, 0.3333, 0.625, 0.25, 0.5938, 0.25, 0.5938, 0.4167, 0.625, 0.4167, 0.625, 0.3333, 0.5938, 0.3333, 0.5938, 0.5, 0.625, 0.5, 0.625, 0.4167, 0.5938, 0.4167, 0.5938, 0.5833, 0.625, 0.5833, 0.625, 0.5, 0.5938, 0.5, 0.5938, 0.6667, 0.625, 0.6667, 0.625, 0.5833, 0.5938, 0.5833, 0.5938, 0.75, 0.625, 0.75, 0.625, 0.6667, 0.5938, 0.6667, 0.5938, 0.8333, 0.625, 0.8333, 0.625, 0.75, 0.5938, 0.75, 0.5938, 0.9167, 0.625, 0.9167, 0.625, 0.8333, 0.5938, 0.8333, 0.625, 1.0, 0.6562, 1.0, 0.6562, 0.9167, 0.625, 0.9167, 0.625, 0.08333, 0.6562, 0.08333, 0.6562, 0.0, 0.625, 0.0, 0.625, 0.1667, 0.6562, 0.1667, 0.6562, 0.08333, 0.625, 0.08333, 0.625, 0.25, 0.6562, 0.25, 0.6562, 0.1667, 0.625, 0.1667, 0.625, 0.3333, 0.6562, 0.3333, 0.6562, 0.25, 0.625, 0.25, 0.625, 0.4167, 0.6562, 0.4167, 0.6562, 0.3333, 0.625, 0.3333, 0.625, 0.5, 0.6562, 0.5, 0.6562, 0.4167, 0.625, 0.4167, 0.625, 0.5833, 0.6562, 0.5833, 0.6562, 0.5, 0.625, 0.5, 0.625, 0.6667, 0.6562, 0.6667, 0.6562, 0.5833, 0.625, 0.5833, 0.625, 0.75, 0.6562, 0.75, 0.6562, 0.6667, 0.625, 0.6667, 0.625, 0.8333, 0.6562, 0.8333, 0.6562, 0.75, 0.625, 0.75, 0.625, 0.9167, 0.6562, 0.9167, 0.6562, 0.8333, 0.625, 0.8333, 0.6562, 1.0, 0.6875, 1.0, 0.6875, 0.9167, 0.6562, 0.9167, 0.6562, 0.08333, 0.6875, 0.08333, 0.6875, 0.0, 0.6562, 0.0, 0.6562, 0.1667, 0.6875, 0.1667, 0.6875, 0.08333, 0.6562, 0.08333, 0.6562, 0.25, 0.6875, 0.25, 0.6875, 0.1667, 0.6562, 0.1667, 0.6562, 0.3333, 0.6875, 0.3333, 0.6875, 0.25, 0.6562, 0.25, 0.6562, 0.4167, 0.6875, 0.4167, 0.6875, 0.3333, 0.6562, 0.3333, 0.6562, 0.5, 0.6875, 0.5, 0.6875, 0.4167, 0.6562, 0.4167, 0.6562, 0.5833, 0.6875, 0.5833, 0.6875, 0.5, 0.6562, 0.5, 0.6562, 0.6667, 0.6875, 0.6667, 0.6875, 0.5833, 0.6562, 0.5833, 0.6562, 0.75, 0.6875, 0.75, 0.6875, 0.6667, 0.6562, 0.6667, 0.6562, 0.8333, 0.6875, 0.8333, 0.6875, 0.75, 0.6562, 0.75, 0.6562, 0.9167, 0.6875, 0.9167, 0.6875, 0.8333, 0.6562, 0.8333, 0.6875, 1.0, 0.7188, 1.0, 0.7188, 0.9167, 0.6875, 0.9167, 0.6875, 0.08333, 0.7188, 0.08333, 0.7188, 0.0, 0.6875, 0.0, 0.6875, 0.1667, 0.7188, 0.1667, 0.7188, 0.08333, 0.6875, 0.08333, 0.6875, 0.25, 0.7188, 0.25, 0.7188, 0.1667, 0.6875, 0.1667, 0.6875, 0.3333, 0.7188, 0.3333, 0.7188, 0.25, 0.6875, 0.25, 0.6875, 0.4167, 0.7188, 0.4167, 0.7188, 0.3333, 0.6875, 0.3333, 0.6875, 0.5, 0.7188, 0.5, 0.7188, 0.4167, 0.6875, 0.4167, 0.6875, 0.5833, 0.7188, 0.5833, 0.7188, 0.5, 0.6875, 0.5, 0.6875, 0.6667, 0.7188, 0.6667, 0.7188, 0.5833, 0.6875, 0.5833, 0.6875, 0.75, 0.7188, 0.75, 0.7188, 0.6667, 0.6875, 0.6667, 0.6875, 0.8333, 0.7188, 0.8333, 0.7188, 0.75, 0.6875, 0.75, 0.6875, 0.9167, 0.7188, 0.9167, 0.7188, 0.8333, 0.6875, 0.8333, 0.7188, 1.0, 0.75, 1.0, 0.75, 0.9167, 0.7188, 0.9167, 0.7188, 0.08333, 0.75, 0.08333, 0.75, 0.0, 0.7188, 0.0, 0.7188, 0.1667, 0.75, 0.1667, 0.75, 0.08333, 0.7188, 0.08333, 0.7188, 0.25, 0.75, 0.25, 0.75, 0.1667, 0.7188, 0.1667, 0.7188, 0.3333, 0.75, 0.3333, 0.75, 0.25, 0.7188, 0.25, 0.7188, 0.4167, 0.75, 0.4167, 0.75, 0.3333, 0.7188, 0.3333, 0.7188, 0.5, 0.75, 0.5, 0.75, 0.4167, 0.7188, 0.4167, 0.7188, 0.5833, 0.75, 0.5833, 0.75, 0.5, 0.7188, 0.5, 0.7188, 0.6667, 0.75, 0.6667, 0.75, 0.5833, 0.7188, 0.5833, 0.7188, 0.75, 0.75, 0.75, 0.75, 0.6667, 0.7188, 0.6667, 0.7188, 0.8333, 0.75, 0.8333, 0.75, 0.75, 0.7188, 0.75, 0.7188, 0.9167, 0.75, 0.9167, 0.75, 0.8333, 0.7188, 0.8333, 0.75, 1.0, 0.7812, 1.0, 0.7812, 0.9167, 0.75, 0.9167, 0.75, 0.08333, 0.7812, 0.08333, 0.7812, 0.0, 0.75, 0.0, 0.75, 0.1667, 0.7812, 0.1667, 0.7812, 0.08333, 0.75, 0.08333, 0.75, 0.25, 0.7812, 0.25, 0.7812, 0.1667, 0.75, 0.1667, 0.75, 0.3333, 0.7812, 0.3333, 0.7812, 0.25, 0.75, 0.25, 0.75, 0.4167, 0.7812, 0.4167, 0.7812, 0.3333, 0.75, 0.3333, 0.75, 0.5, 0.7812, 0.5, 0.7812, 0.4167, 0.75, 0.4167, 0.75, 0.5833, 0.7812, 0.5833, 0.7812, 0.5, 0.75, 0.5, 0.75, 0.6667, 0.7812, 0.6667, 0.7812, 0.5833, 0.75, 0.5833, 0.75, 0.75, 0.7812, 0.75, 0.7812, 0.6667, 0.75, 0.6667, 0.75, 0.8333, 0.7812, 0.8333, 0.7812, 0.75, 0.75, 0.75, 0.75, 0.9167, 0.7812, 0.9167, 0.7812, 0.8333, 0.75, 0.8333, 0.7812, 1.0, 0.8125, 1.0, 0.8125, 0.9167, 0.7812, 0.9167, 0.7812, 0.08333, 0.8125, 0.08333, 0.8125, 0.0, 0.7812, 0.0, 0.7812, 0.1667, 0.8125, 0.1667, 0.8125, 0.08333, 0.7812, 0.08333, 0.7812, 0.25, 0.8125, 0.25, 0.8125, 0.1667, 0.7812, 0.1667, 0.7812, 0.3333, 0.8125, 0.3333, 0.8125, 0.25, 0.7812, 0.25, 0.7812, 0.4167, 0.8125, 0.4167, 0.8125, 0.3333, 0.7812, 0.3333, 0.7812, 0.5, 0.8125, 0.5, 0.8125, 0.4167, 0.7812, 0.4167, 0.7812, 0.5833, 0.8125, 0.5833, 0.8125, 0.5, 0.7812, 0.5, 0.7812, 0.6667, 0.8125, 0.6667, 0.8125, 0.5833, 0.7812, 0.5833, 0.7812, 0.75, 0.8125, 0.75, 0.8125, 0.6667, 0.7812, 0.6667, 0.7812, 0.8333, 0.8125, 0.8333, 0.8125, 0.75, 0.7812, 0.75, 0.7812, 0.9167, 0.8125, 0.9167, 0.8125, 0.8333, 0.7812, 0.8333, 0.8125, 1.0, 0.8438, 1.0, 0.8438, 0.9167, 0.8125, 0.9167, 0.8125, 0.08333, 0.8438, 0.08333, 0.8438, 0.0, 0.8125, 0.0, 0.8125, 0.1667, 0.8438, 0.1667, 0.8438, 0.08333, 0.8125, 0.08333, 0.8125, 0.25, 0.8438, 0.25, 0.8438, 0.1667, 0.8125, 0.1667, 0.8125, 0.3333, 0.8438, 0.3333, 0.8438, 0.25, 0.8125, 0.25, 0.8125, 0.4167, 0.8438, 0.4167, 0.8438, 0.3333, 0.8125, 0.3333, 0.8125, 0.5, 0.8438, 0.5, 0.8438, 0.4167, 0.8125, 0.4167, 0.8125, 0.5833, 0.8438, 0.5833, 0.8438, 0.5, 0.8125, 0.5, 0.8125, 0.6667, 0.8438, 0.6667, 0.8438, 0.5833, 0.8125, 0.5833, 0.8125, 0.75, 0.8438, 0.75, 0.8438, 0.6667, 0.8125, 0.6667, 0.8125, 0.8333, 0.8438, 0.8333, 0.8438, 0.75, 0.8125, 0.75, 0.8125, 0.9167, 0.8438, 0.9167, 0.8438, 0.8333, 0.8125, 0.8333, 0.8438, 1.0, 0.875, 1.0, 0.875, 0.9167, 0.8438, 0.9167, 0.8438, 0.08333, 0.875, 0.08333, 0.875, 0.0, 0.8438, 0.0, 0.8438, 0.1667, 0.875, 0.1667, 0.875, 0.08333, 0.8438, 0.08333, 0.8438, 0.25, 0.875, 0.25, 0.875, 0.1667, 0.8438, 0.1667, 0.8438, 0.3333, 0.875, 0.3333, 0.875, 0.25, 0.8438, 0.25, 0.8438, 0.4167, 0.875, 0.4167, 0.875, 0.3333, 0.8438, 0.3333, 0.8438, 0.5, 0.875, 0.5, 0.875, 0.4167, 0.8438, 0.4167, 0.8438, 0.5833, 0.875, 0.5833, 0.875, 0.5, 0.8438, 0.5, 0.8438, 0.6667, 0.875, 0.6667, 0.875, 0.5833, 0.8438, 0.5833, 0.8438, 0.75, 0.875, 0.75, 0.875, 0.6667, 0.8438, 0.6667, 0.8438, 0.8333, 0.875, 0.8333, 0.875, 0.75, 0.8438, 0.75, 0.8438, 0.9167, 0.875, 0.9167, 0.875, 0.8333, 0.8438, 0.8333, 0.875, 1.0, 0.9062, 1.0, 0.9062, 0.9167, 0.875, 0.9167, 0.875, 0.08333, 0.9062, 0.08333, 0.9062, 0.0, 0.875, 0.0, 0.875, 0.1667, 0.9062, 0.1667, 0.9062, 0.08333, 0.875, 0.08333, 0.875, 0.25, 0.9062, 0.25, 0.9062, 0.1667, 0.875, 0.1667, 0.875, 0.3333, 0.9062, 0.3333, 0.9062, 0.25, 0.875, 0.25, 0.875, 0.4167, 0.9062, 0.4167, 0.9062, 0.3333, 0.875, 0.3333, 0.875, 0.5, 0.9062, 0.5, 0.9062, 0.4167, 0.875, 0.4167, 0.875, 0.5833, 0.9062, 0.5833, 0.9062, 0.5, 0.875, 0.5, 0.875, 0.6667, 0.9062, 0.6667, 0.9062, 0.5833, 0.875, 0.5833, 0.875, 0.75, 0.9062, 0.75, 0.9062, 0.6667, 0.875, 0.6667, 0.875, 0.8333, 0.9062, 0.8333, 0.9062, 0.75, 0.875, 0.75, 0.875, 0.9167, 0.9062, 0.9167, 0.9062, 0.8333, 0.875, 0.8333, 0.9062, 1.0, 0.9375, 1.0, 0.9375, 0.9167, 0.9062, 0.9167, 0.9062, 0.08333, 0.9375, 0.08333, 0.9375, 0.0, 0.9062, 0.0, 0.9062, 0.1667, 0.9375, 0.1667, 0.9375, 0.08333, 0.9062, 0.08333, 0.9062, 0.25, 0.9375, 0.25, 0.9375, 0.1667, 0.9062, 0.1667, 0.9062, 0.3333, 0.9375, 0.3333, 0.9375, 0.25, 0.9062, 0.25, 0.9062, 0.4167, 0.9375, 0.4167, 0.9375, 0.3333, 0.9062, 0.3333, 0.9062, 0.5, 0.9375, 0.5, 0.9375, 0.4167, 0.9062, 0.4167, 0.9062, 0.5833, 0.9375, 0.5833, 0.9375, 0.5, 0.9062, 0.5, 0.9062, 0.6667, 0.9375, 0.6667, 0.9375, 0.5833, 0.9062, 0.5833, 0.9062, 0.75, 0.9375, 0.75, 0.9375, 0.6667, 0.9062, 0.6667, 0.9062, 0.8333, 0.9375, 0.8333, 0.9375, 0.75, 0.9062, 0.75, 0.9062, 0.9167, 0.9375, 0.9167, 0.9375, 0.8333, 0.9062, 0.8333, 0.9375, 1.0, 0.9688, 1.0, 0.9688, 0.9167, 0.9375, 0.9167, 0.9375, 0.08333, 0.9688, 0.08333, 0.9688, 0.0, 0.9375, 0.0, 0.9375, 0.1667, 0.9688, 0.1667, 0.9688, 0.08333, 0.9375, 0.08333, 0.9375, 0.25, 0.9688, 0.25, 0.9688, 0.1667, 0.9375, 0.1667, 0.9375, 0.3333, 0.9688, 0.3333, 0.9688, 0.25, 0.9375, 0.25, 0.9375, 0.4167, 0.9688, 0.4167, 0.9688, 0.3333, 0.9375, 0.3333, 0.9375, 0.5, 0.9688, 0.5, 0.9688, 0.4167, 0.9375, 0.4167, 0.9375, 0.5833, 0.9688, 0.5833, 0.9688, 0.5, 0.9375, 0.5, 0.9375, 0.6667, 0.9688, 0.6667, 0.9688, 0.5833, 0.9375, 0.5833, 0.9375, 0.75, 0.9688, 0.75, 0.9688, 0.6667, 0.9375, 0.6667, 0.9375, 0.8333, 0.9688, 0.8333, 0.9688, 0.75, 0.9375, 0.75, 0.9375, 0.9167, 0.9688, 0.9167, 0.9688, 0.8333, 0.9375, 0.8333, 0.9688, 1.0, 1.0, 1.0, 1.0, 0.9167, 0.9688, 0.9167, 0.9688, 0.08333, 1.0, 0.08333, 1.0, 0.0, 0.9688, 0.0, 0.9688, 0.1667, 1.0, 0.1667, 1.0, 0.08333, 0.9688, 0.08333, 0.9688, 0.25, 1.0, 0.25, 1.0, 0.1667, 0.9688, 0.1667, 0.9688, 0.3333, 1.0, 0.3333, 1.0, 0.25, 0.9688, 0.25, 0.9688, 0.4167, 1.0, 0.4167, 1.0, 0.3333, 0.9688, 0.3333, 0.9688, 0.5, 1.0, 0.5, 1.0, 0.4167, 0.9688, 0.4167, 0.9688, 0.5833, 1.0, 0.5833, 1.0, 0.5, 0.9688, 0.5, 0.9688, 0.6667, 1.0, 0.6667, 1.0, 0.5833, 0.9688, 0.5833, 0.9688, 0.75, 1.0, 0.75, 1.0, 0.6667, 0.9688, 0.6667, 0.9688, 0.8333, 1.0, 0.8333, 1.0, 0.75, 0.9688, 0.75, 0.9688, 0.9167, 1.0, 0.9167, 1.0, 0.8333, 0.9688, 0.8333, 0.0, 0.5833, 0.0, 0.5, 0.0, 0.5, 0.0, 0.5833, 0.0, 0.5, 0.0, 0.4167, 0.0, 0.4167, 0.0, 0.5, 0.0, 0.4167, 0.0, 0.3333, 0.0, 0.3333, 0.0, 0.4167, 0.0, 0.3333, 0.0, 0.25, 0.0, 0.25, 0.0, 0.3333, 0.0, 0.25, 0.0, 0.1667, 0.0, 0.1667, 0.0, 0.25, 0.0, 0.9167, 0.0, 0.8333, 0.0, 0.8333, 0.0, 0.9167, 0.0, 1.0, 0.0, 0.9167, 0.0, 0.9167, 0.0, 1.0, 0.0, 0.1667, 0.0, 0.08333, 0.0, 0.08333, 0.0, 0.1667, 0.0, 0.8333, 0.0, 0.75, 0.0, 0.75, 0.0, 0.8333, 0.0, 0.08333, 0.0, 0.0, 0.0, 0.0, 0.0, 0.08333, 0.0, 0.75, 0.0, 0.6667, 0.0, 0.6667, 0.0, 0.75, 0.0, 0.6667, 0.0, 0.5833, 0.0, 0.5833, 0.0, 0.6667, 0.0, 0.6667, 0.0, 0.5833, 0.0, 0.5833, 0.0, 0.6667, 0.0, 0.6667, 0.0, 0.5833, 0.0, 0.5833, 0.0, 0.6667, 0.0, 0.6667, 0.0, 0.5833, 0.0, 0.5833, 0.0, 0.6667, 0.0, 0.6667, 0.0, 0.5833, 0.0, 0.5833, 0.0, 0.6667, 0.0, 0.6667, 0.0, 0.5833, 0.0, 0.5833, 0.0, 0.6667, 0.0, 0.6667, 0.0, 0.5833, 0.0, 0.5833, 0.0, 0.6667, 0.0, 0.6667, 0.0, 0.5833, 0.0, 0.5833, 0.0, 0.6667, 0.0, 0.75, 0.0, 0.6667, 0.0, 0.6667, 0.0, 0.75, 0.0, 0.75, 0.0, 0.6667, 0.0, 0.6667, 0.0, 0.75, 0.0, 0.75, 0.0, 0.6667, 0.0, 0.6667, 0.0, 0.75, 0.0, 0.75, 0.0, 0.6667, 0.0, 0.6667, 0.0, 0.75, 0.0, 0.75, 0.0, 0.6667, 0.0, 0.6667, 0.0, 0.75, 0.0, 0.75, 0.0, 0.6667, 0.0, 0.6667, 0.0, 0.75, 0.0, 0.75, 0.0, 0.6667, 0.0, 0.6667, 0.0, 0.75, 0.0, 0.08333, 0.0, 0.0, 0.0, 0.0, 0.0, 0.08333, 0.0, 0.08333, 0.0, 0.0, 0.0, 0.0, 0.0, 0.08333, 0.0, 0.08333, 0.0, 0.0, 0.0, 0.0, 0.0, 0.08333, 0.0, 0.08333, 0.0, 0.0, 0.0, 0.0, 0.0, 0.08333, 0.0, 0.08333, 0.0, 0.0, 0.0, 0.0, 0.0, 0.08333, 0.0, 0.08333, 0.0, 0.0, 0.0, 0.0, 0.0, 0.08333, 0.0, 0.08333, 0.0, 0.0, 0.0, 0.0, 0.0, 0.08333, 0.0, 0.8333, 0.0, 0.75, 0.0, 0.75, 0.0, 0.8333, 0.0, 0.8333, 0.0, 0.75, 0.0, 0.75, 0.0, 0.8333, 0.0, 0.8333, 0.0, 0.75, 0.0, 0.75, 0.0, 0.8333, 0.0, 0.8333, 0.0, 0.75, 0.0, 0.75, 0.0, 0.8333, 0.0, 0.8333, 0.0, 0.75, 0.0, 0.75, 0.0, 0.8333, 0.0, 0.8333, 0.0, 0.75, 0.0, 0.75, 0.0, 0.8333, 0.0, 0.8333, 0.0, 0.75, 0.0, 0.75, 0.0, 0.8333, 0.0, 0.1667, 0.0, 0.08333, 0.0, 0.08333, 0.0, 0.1667, 0.0, 0.1667, 0.0, 0.08333, 0.0, 0.08333, 0.0, 0.1667, 0.0, 0.1667, 0.0, 0.08333, 0.0, 0.08333, 0.0, 0.1667, 0.0, 0.1667, 0.0, 0.08333, 0.0, 0.08333, 0.0, 0.1667, 0.0, 0.1667, 0.0, 0.08333, 0.0, 0.08333, 0.0, 0.1667, 0.0, 0.1667, 0.0, 0.08333, 0.0, 0.08333, 0.0, 0.1667, 0.0, 0.1667, 0.0, 0.08333, 0.0, 0.08333, 0.0, 0.1667, 0.0, 1.0, 0.0, 0.9167, 0.0, 0.9167, 0.0, 1.0, 0.0, 1.0, 0.0, 0.9167, 0.0, 0.9167, 0.0, 1.0, 0.0, 1.0, 0.0, 0.9167, 0.0, 0.9167, 0.0, 1.0, 0.0, 1.0, 0.0, 0.9167, 0.0, 0.9167, 0.0, 1.0, 0.0, 1.0, 0.0, 0.9167, 0.0, 0.9167, 0.0, 1.0, 0.0, 1.0, 0.0, 0.9167, 0.0, 0.9167, 0.0, 1.0, 0.0, 1.0, 0.0, 0.9167, 0.0, 0.9167, 0.0, 1.0, 0.0, 0.9167, 0.0, 0.8333, 0.0, 0.8333, 0.0, 0.9167, 0.0, 0.9167, 0.0, 0.8333, 0.0, 0.8333, 0.0, 0.9167, 0.0, 0.9167, 0.0, 0.8333, 0.0, 0.8333, 0.0, 0.9167, 0.0, 0.9167, 0.0, 0.8333, 0.0, 0.8333, 0.0, 0.9167, 0.0, 0.9167, 0.0, 0.8333, 0.0, 0.8333, 0.0, 0.9167, 0.0, 0.9167, 0.0, 0.8333, 0.0, 0.8333, 0.0, 0.9167, 0.0, 0.9167, 0.0, 0.8333, 0.0, 0.8333, 0.0, 0.9167, 0.0, 0.25, 0.0, 0.1667, 0.0, 0.1667, 0.0, 0.25, 0.0, 0.25, 0.0, 0.1667, 0.0, 0.1667, 0.0, 0.25, 0.0, 0.25, 0.0, 0.1667, 0.0, 0.1667, 0.0, 0.25, 0.0, 0.25, 0.0, 0.1667, 0.0, 0.1667, 0.0, 0.25, 0.0, 0.25, 0.0, 0.1667, 0.0, 0.1667, 0.0, 0.25, 0.0, 0.25, 0.0, 0.1667, 0.0, 0.1667, 0.0, 0.25, 0.0, 0.25, 0.0, 0.1667, 0.0, 0.1667, 0.0, 0.25, 0.0, 0.3333, 0.0, 0.25, 0.0, 0.25, 0.0, 0.3333, 0.0, 0.3333, 0.0, 0.25, 0.0, 0.25, 0.0, 0.3333, 0.0, 0.3333, 0.0, 0.25, 0.0, 0.25, 0.0, 0.3333, 0.0, 0.3333, 0.0, 0.25, 0.0, 0.25, 0.0, 0.3333, 0.0, 0.5, 0.0, 0.5, 0.0, 0.5, 0.0, 0.5, 0.0, 0.3333, 0.0, 0.25, 0.0, 0.25, 0.0, 0.3333, 0.0, 0.3333, 0.0, 0.25, 0.0, 0.25, 0.0, 0.3333, 0.0, 0.4167, 0.0, 0.3333, 0.0, 0.3333, 0.0, 0.4167, 0.0, 0.4167, 0.0, 0.3333, 0.0, 0.3333, 0.0, 0.4167, 0.0, 0.3333, 0.0, 0.4167, 0.0, 0.4167, 0.0, 0.3333, 0.0, 0.5, 0.0, 0.5, 0.0, 0.5, 0.0, 0.5, 0.0, 0.4167, 0.0, 0.3333, 0.0, 0.3333, 0.0, 0.4167, 0.0, 0.4167, 0.0, 0.3333, 0.0, 0.3333, 0.0, 0.4167, 0.0, 0.4167, 0.0, 0.3333, 0.0, 0.3333, 0.0, 0.4167, 0.0, 0.5, 0.0, 0.4167, 0.0, 0.4167, 0.0, 0.5, 0.0, 0.3333, 0.0, 0.3333, 0.0, 0.3333, 0.0, 0.3333, 0.0, 0.5, 0.0, 0.5, 0.0, 0.5, 0.0, 0.5, 0.0, 0.3333, 0.0, 0.3333, 0.0, 0.3333, 0.0, 0.3333, 0.0, 0.5, 0.0, 0.4167, 0.0, 0.4167, 0.0, 0.5, 0.0, 0.5, 0.0, 0.4167, 0.0, 0.4167, 0.0, 0.5, 0.0, 0.5, 0.0, 0.4167, 0.0, 0.4167, 0.0, 0.5, 0.0, 0.5833, 0.0, 0.5, 0.0, 0.5, 0.0, 0.5833, 0.0, 0.5833, 0.0, 0.5, 0.0, 0.5, 0.0, 0.5833, 0.0, 0.5833, 0.0, 0.5, 0.0, 0.5, 0.0, 0.5833, 0.0, 0.5833, 0.0, 0.5, 0.0, 0.5, 0.0, 0.5833, 0.0, 0.5833, 0.0, 0.5833, 0.0, 0.5833, 0.0, 0.5833, 0.0, 0.5, 0.0, 0.5833, 0.0, 0.5833, 0.0, 0.5, 0.0, 0.5833, 0.0, 0.5, 0.0, 0.5, 0.0, 0.5833, 0.0, 0.3333, 0.0, 0.4167, 0.0, 0.4167, 0.0, 0.3333, 0.0, 0.3333, 0.0, 0.3333, 0.0, 0.3333, 0.0, 0.3333, 0.0, 0.3333, 0.0, 0.3333, 0.0, 0.3333, 0.0, 0.3333, 0.0, 0.4167, 0.0, 0.5, 0.0, 0.5, 0.0, 0.4167, 0.0, 0.4167, 0.0, 0.5, 0.0, 0.5, 0.0, 0.4167, 0.0, 0.5, 0.0, 0.5, 0.0, 0.5, 0.0, 0.5, 0.0, 0.5, 0.0, 0.4167, 0.0, 0.4167, 0.0, 0.5, 0.0, 0.3333, 0.0, 0.3333, 0.0, 0.3333, 0.0, 0.3333, 0.0, 0.4167, 0.0, 0.3333, 0.0, 0.3333, 0.0, 0.4167, 0.0, 0.5, 0.0, 0.4167, 0.0, 0.4167, 0.0, 0.5, 0.0, 0.4167, 0.0, 0.3333, 0.0, 0.3333, 0.0, 0.4167, 0.0, 0.4167, 0.0, 0.3333, 0.0, 0.3333, 0.0, 0.4167, 0.0, 0.5, 0.0, 0.4167, 0.0, 0.4167, 0.0, 0.5, 0.0, 0.5, 0.0, 0.4167, 0.0, 0.4167, 0.0, 0.5, 0.0, 0.4167, 0.0, 0.3333, 0.0, 0.3333, 0.0, 0.4167, 0.0, 0.5, 0.0, 0.5, 0.0, 0.5, 0.0, 0.5, 0.0, 0.3333, 0.0, 0.4167, 0.0, 0.4167, 0.0, 0.3333, 0.0, 0.5, 0.0, 0.5, 0.0, 0.5, 0.0, 0.5, 0.0, 0.5, 0.0, 0.4167, 0.0, 0.4167, 0.0, 0.5, 0.0, 0.5, 0.0, 0.4167, 0.0, 0.4167, 0.0, 0.5, 0.0, 0.4167, 0.0, 0.3333, 0.0, 0.3333, 0.0, 0.4167, 0.0, 0.4167, 0.0, 0.5, 0.0, 0.5, 0.0, 0.4167, 0.0, 0.3333, 0.0, 0.25, 0.0, 0.25, 0.0, 0.3333, 0.0, 0.3333, 0.0, 0.25, 0.0, 0.25, 0.0, 0.3333, 0.0, 0.5833, 0.0, 0.5, 0.0, 0.5, 0.0, 0.5833, 0.0, 0.5833, 0.0, 0.5, 0.0, 0.5, 0.0, 0.5833, 0.0, 0.5833, 0.0, 0.5, 0.0, 0.5, 0.0, 0.5833, 0.0, 0.3333, 0.0, 0.3333, 0.0, 0.3333, 0.0, 0.3333, 0.0, 0.25, 0.0, 0.25, 0.0, 0.25, 0.0, 0.25, 0.0, 0.5, 0.0, 0.5, 0.0, 0.5, 0.0, 0.5, 0.0, 0.25, 0.0, 0.3333, 0.0, 0.3333, 0.0, 0.25, 0.0, 0.5833, 0.0, 0.5833, 0.0, 0.5833, 0.0, 0.5833, 0.0, 0.3333, 0.0, 0.3333, 0.0, 0.3333, 0.0, 0.3333, 0.0, 0.25, 0.0, 0.25, 0.0, 0.25, 0.0, 0.25])
me_beziercurve.materials.append(mat_body_1)
me_beziercurve.materials.append(mat_body_2)
me_beziercurve.materials.append(mat_eyes_1)
me_beziercurve.use_remesh_fix_poles = True
me_beziercurve.use_remesh_preserve_attributes = False
me_beziercurve.use_mirror_vertex_groups = False
me_beziercurve.update()

# ---- objects
ob_cylinder = bpy.data.objects.new('Cylinder', me_cylinder)
ob_body = bpy.data.objects.new('Body', me_beziercurve)

# ---- transforms, parenting, visibility, modifiers, constraints
ob_cylinder.location = (0.0, 0.0, 0.0)
ob_cylinder.rotation_euler = (-0.0, 1.571, 0.0)
ob_cylinder.lineart.crease_threshold = 0.0
_m = ob_cylinder.modifiers.new('Mirror', 'MIRROR')
_m.use_axis = (False, True, False)
_m.use_clip = True
_m = ob_cylinder.modifiers.new('Array', 'ARRAY')
_m.count = 3
_m.constant_offset_displace = (0.0, 0.0, 0.0)
_m.relative_offset_displace = (0.0, 0.0, 1.0)
ob_body.location = (0.0, 0.0, 0.0)
ob_body.lineart.crease_threshold = 0.0

# ---- collection membership
col_collection.objects.link(ob_cylinder)
col_collection.objects.link(ob_body)

# ---- scene / render settings (as saved in the file)
scene.frame_start = 1; scene.frame_end = 250; scene.frame_set(1)
scene.render.engine = 'BLENDER_EEVEE_NEXT'
scene.cycles.use_denoising = False
scene.cycles.samples = 128
scene.cycles.sampling_pattern = 'TABULATED_SOBOL'
scene.cycles.use_adaptive_sampling = False
scene.cycles.use_light_tree = False
scene.view_settings.view_transform = 'Filmic'
bpy.context.view_layer.update()

# ---- added for rendering (the .blend has no active camera and no usable light): camera, sun
cam_auto = bpy.data.cameras.new('AutoCamera')
cam_auto.lens = 50.0
cam_auto.sensor_width = 36.0
cam_auto.clip_end = 1000.0
ob_auto_camera = bpy.data.objects.new('AutoCamera', cam_auto)
scene.collection.objects.link(ob_auto_camera)
ob_auto_camera.location = (17.3858, -18.3659, 12.1041)
ob_auto_camera.rotation_euler = (1.09748, -7.21219e-08, 0.694738)
scene.camera = ob_auto_camera
light_auto_sun = bpy.data.lights.new('AutoSun', 'SUN')
light_auto_sun.energy = 3.0
light_auto_sun.angle = 0.0523599
ob_auto_sun = bpy.data.objects.new('AutoSun', light_auto_sun)
scene.collection.objects.link(ob_auto_sun)
ob_auto_sun.rotation_euler = (0.872665, 0.174533, 0.523599)
bpy.context.view_layer.update()
